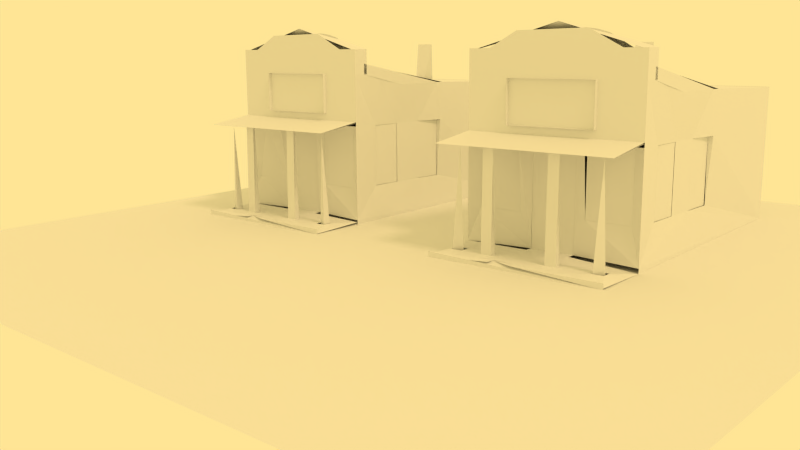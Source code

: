 # Source: wpo_low.blend  (saved by Blender 2.75.0; exported with 4.5.12 LTS)
import bpy
from mathutils import Matrix  # noqa: F401  (used for matrix-valued properties, if any)

bpy.ops.wm.read_factory_settings(use_empty=True)
scene = bpy.context.scene
scene.name = 'Scene'

# ---- collections
col_collection_1 = bpy.data.collections.new('Collection 1'); scene.collection.children.link(col_collection_1)

# ---- materials (node trees are filled in below, after node groups)
mat_material_007 = bpy.data.materials.new('Material.007')
mat_material_007.alpha_threshold = 0.0
mat_material_007.use_transparent_shadow = False
mat_material_007.roughness = 0.5

# ---- material node trees

# ---- world
world_world = bpy.data.worlds.new('World'); scene.world = world_world
world_world.color = (1.0, 0.7801, 0.3015)
world_world.use_sun_shadow = False
world_world.sun_shadow_jitter_overblur = 0.0
world_world.cycles.sampling_method = 'MANUAL'
world_world.cycles.sample_map_resolution = 256
world_world.light_settings.distance = 7.2

# ---- cameras
cam_camera = bpy.data.cameras.new('Camera')
cam_camera.clip_end = 100.0
cam_camera.lens = 35.0
cam_camera.sensor_width = 32.0
cam_camera.sensor_height = 18.0
cam_camera.ortho_scale = 7.314
cam_camera.dof.focus_distance = 0.0
cam_camera.dof.aperture_fstop = 128.0

# ---- lights
light_sun_003 = bpy.data.lights.new('Sun.003', 'SUN')
light_sun_003.transmission_factor = 0.0
light_sun_003.angle = 0.1993
light_sun_003.energy = 1.0
light_sun_003.shadow_buffer_clip_start = 0.5
light_sun_003.shadow_soft_size = 0.1
light_sun_003.shadow_cascade_max_distance = 1000.0
light_sun_003.cycles.use_multiple_importance_sampling = False
light_sun_002 = bpy.data.lights.new('Sun.002', 'SUN')
light_sun_002.transmission_factor = 0.0
light_sun_002.angle = 0.1993
light_sun_002.energy = 1.0
light_sun_002.shadow_buffer_clip_start = 0.5
light_sun_002.shadow_soft_size = 0.1
light_sun_002.shadow_cascade_max_distance = 1000.0
light_sun_002.cycles.use_multiple_importance_sampling = False
light_sun_001 = bpy.data.lights.new('Sun.001', 'SUN')
light_sun_001.transmission_factor = 0.0
light_sun_001.angle = 0.1993
light_sun_001.energy = 1.0
light_sun_001.shadow_buffer_clip_start = 0.5
light_sun_001.shadow_soft_size = 0.1
light_sun_001.shadow_cascade_max_distance = 1000.0
light_sun_001.cycles.use_multiple_importance_sampling = False
light_sun = bpy.data.lights.new('Sun', 'SUN')
light_sun.color = (0.8007, 0.5522, 0.3011)
light_sun.transmission_factor = 0.0
light_sun.angle = 0.1993
light_sun.energy = 1.0
light_sun.shadow_buffer_clip_start = 0.5
light_sun.shadow_soft_size = 0.1
light_sun.shadow_cascade_max_distance = 1000.0
light_sun.cycles.use_multiple_importance_sampling = False

# ---- meshes
me_cube_004 = bpy.data.meshes.new('Cube.004')
me_cube_004.from_pydata([(-13.78, -13.34, -2.953), (13.45, -13.72, -2.933), (-13.4, 13.89, -2.585), (13.83, 13.51, -2.565), (-9.361, 0.6273, -1.459), (-9.361, 0.6273, 0.8274), (-7.837, 0.6273, 0.8274), (-7.837, 0.6273, -1.459), (-5.55, 0.6273, -1.459), (-5.55, 0.6273, 0.8274), (-4.026, 0.6273, -1.459), (-4.026, 0.6273, 0.8274), (-3.645, 0.3946, 3.631), (-9.742, 0.3946, 3.631), (-9.742, 0.3946, 2.733), (-3.645, 0.3946, 2.733), (-9.742, 0.8683, 3.114), (-3.645, 0.8683, 3.114), (-3.645, 1.009, 3.631), (-9.742, 1.009, 3.631), (-3.645, 1.009, 2.733), (-9.742, 1.009, 2.733), (-3.645, 0.8683, 2.733), (-9.742, 0.8683, 2.733), (-3.647, 0.3946, 3.583), (-9.739, 0.3946, 3.545), (-6.513, 0.3959, 4.403), (-3.645, 1.009, 3.631), (-9.742, 1.009, 3.631), (-4.886, 1.009, 3.957), (-8.76, 1.009, 3.853), (-6.694, -1.406, -2.602), (-7.456, -1.429, -2.602), (-6.694, -1.691, -2.602), (-3.645, -1.691, -2.602), (-9.742, -1.691, -2.602), (-3.645, -1.691, -2.793), (-9.742, -1.691, -2.793), (-3.645, 0.3946, -2.602), (-7.456, 0.6657, -2.602), (-5.932, 0.6652, -2.602), (-3.645, 0.3946, 2.733), (-9.742, 0.3946, -2.602), (-7.456, 0.6744, 0.8274), (-5.932, 0.6793, 0.8274), (-5.754, 0.3946, 0.8274), (-4.026, 0.6228, -1.459), (-4.026, 0.6236, 0.8274), (-9.741, 0.3946, 0.8274), (-5.55, 0.6233, -1.459), (-5.55, 0.6273, 0.8274), (-9.361, 0.6236, -1.459), (-8.853, 0.6273, 0.8274), (-7.837, 0.625, -1.459), (-8.218, 0.3946, 2.733), (-5.169, 0.3946, 2.733), (-9.742, 0.3946, 2.733), (-5.169, 0.3946, 1.29), (-8.218, 0.3946, 1.29), (-9.742, 0.3946, 1.028), (-7.837, 0.3946, 0.8733), (-3.645, 0.3946, 1.028), (-3.645, 0.3946, 0.8737), (-7.456, 0.6793, -2.602), (-5.932, 0.6793, -2.602), (-7.456, 0.6793, 0.8274), (-5.932, 0.6793, 0.8274), (-3.645, 0.8615, 3.081), (-9.742, 0.8605, 3.077), (-3.645, 10.22, 2.182), (-9.742, 10.22, 2.187), (-9.742, 5.69, 2.291), (-3.645, 5.656, 2.275), (-3.816, 1.623, -1.459), (-3.81, 4.08, -1.459), (-3.825, 2.852, -1.459), (-3.645, 5.309, 0.8274), (-3.645, 10.22, 2.184), (-3.645, 0.3946, -2.602), (-3.645, 0.8683, 3.114), (-3.645, 2.852, 2.314), (-3.645, 5.09, 2.322), (-3.832, 2.852, 0.8274), (-3.82, 1.623, 0.8274), (-3.805, 5.309, -1.459), (-3.823, 5.309, 0.8274), (-3.818, 4.08, 0.8274), (-3.645, 0.3946, 2.733), (-3.645, 1.623, 2.733), (-3.645, 0.8683, 2.733), (-3.645, 10.22, -2.602), (-8.218, 10.22, 2.195), (-8.98, 10.22, 2.195), (-9.742, 10.22, -2.602), (-7.837, 10.22, -2.602), (-8.98, 10.22, 0.8274), (-9.361, 10.22, -0.6968), (-9.361, 10.22, -2.602), (-7.837, 10.22, -0.6968), (-9.742, 10.22, 2.195), (-3.645, 10.22, 2.195), (-3.645, 10.22, -2.602), (-8.218, 10.22, 0.8274), (-9.742, 5.92, 2.271), (-9.616, 1.623, -1.459), (-9.742, 5.309, 0.8274), (-9.742, 6.537, 0.06532), (-9.61, 4.08, -1.459), (-9.742, 0.8683, 3.114), (-9.742, 10.22, 2.184), (-9.742, 3.133, 2.642), (-9.742, 1.635, 2.689), (-9.604, 2.852, -1.459), (-9.599, 5.309, 0.8274), (-9.607, 5.309, -1.459), (-9.742, 0.3946, -2.602), (-9.742, 0.3946, 2.733), (-9.742, 0.8683, 2.733), (-9.607, 4.08, 0.8274), (-9.742, 5.309, 1.028), (-9.742, 5.309, 0.8737), (-9.742, 10.22, -2.602), (-9.605, 2.852, 0.8274), (-9.613, 1.623, 0.8274), (-9.742, 5.309, 0.4634), (-9.742, 6.537, -0.2986), (-9.599, 5.309, 0.4634), (-9.742, 5.309, 0.664), (-9.742, 5.309, 0.5097), (-8.943, 10.65, 3.815), (-9.252, 10.22, -0.6968), (-9.361, 10.22, -2.607), (-7.837, 10.22, -2.608), (-8.218, 10.22, 2.195), (-8.98, 10.22, 2.195), (-8.218, 10.22, 0.8274), (-8.98, 10.22, 0.8274), (-9.285, 10.71, -0.6968), (-7.932, 10.23, -0.6968), (-7.837, 10.71, -2.966), (-8.274, 10.48, 3.815), (-8.906, 10.25, 3.815), (-8.599, 10.46, 0.7688), (-9.361, 10.71, -2.966), (-7.837, 0.8683, 3.114), (-8.98, 0.3946, 3.631), (-4.407, 0.3946, 3.631), (-9.361, 0.8683, 3.114), (-4.026, 0.8683, 3.114), (-5.932, 0.8683, 3.114), (-4.407, 0.8683, 3.114), (-8.98, 0.8683, 3.114), (-7.456, 0.8683, 3.114), (-3.645, 0.3946, 2.733), (-5.55, 0.8683, 3.114), (-5.169, 0.8683, 3.114), (-5.526, 0.3946, 4.199), (-8.218, 0.8683, 3.114), (-3.645, 0.3946, 3.631), (-6.694, 0.8683, 3.114), (-9.742, 0.3946, 3.631), (-9.742, 0.8683, 3.114), (-7.978, 0.3946, 4.16), (-3.645, 0.8683, 3.114), (-9.742, 0.3946, 2.733), (-3.645, 1.009, 3.631), (-9.742, 1.009, 3.631), (-6.694, 1.009, 4.22), (-8.218, 1.009, 4.064), (-5.169, 1.009, 4.064), (-8.98, 1.009, 3.631), (-5.932, 1.009, 4.22), (-7.456, 1.009, 4.22), (-4.407, 1.009, 3.631), (-5.55, 1.009, 4.168), (-7.837, 1.009, 4.168), (-3.645, 1.009, 2.733), (-9.742, 1.009, 2.733), (-9.742, 0.3946, 0.8274), (-7.456, 0.3946, 0.8737), (-7.837, 0.3946, 0.8737), (-6.694, 0.3946, 0.8737), (-3.645, 0.3946, 1.028), (-9.742, 0.3946, 1.028), (-9.742, 0.3946, 0.8737), (-7.837, 0.3946, 0.8583), (-9.742, -1.375, 0.7588), (-3.645, -1.375, 0.7588), (-9.742, 0.3818, 1.011), (-3.645, 0.381, 0.9894), (-9.742, -1.372, 0.7576), (-8.218, -0.9982, 0.7103), (-5.55, -0.9404, 0.7012), (-8.218, -0.7084, 0.7312), (-3.645, -1.366, 0.7571), (-5.932, -0.8244, 0.7162), (-7.837, -0.8244, 0.7162), (-5.55, -0.7084, 0.7312), (-9.742, 0.3946, -2.602), (-7.456, 0.3946, -2.602), (-5.932, 0.3946, -2.602), (-6.694, 0.6793, -2.602), (-7.456, 0.6793, -2.602), (-5.932, 0.6793, -2.602), (-8.599, 0.3946, -2.602), (-9.742, 1.009, -2.602), (-3.645, 0.3946, -2.675), (-9.742, 0.3946, -2.793), (-6.694, -1.691, -2.602), (-7.456, -1.691, -2.602), (-5.932, -1.691, -2.602), (-7.456, -1.406, -2.602), (-5.932, -1.406, -2.602), (-5.36, -1.691, -2.602), (-9.361, -0.9739, -2.602), (-5.932, -0.6892, -2.602), (-5.932, -0.9739, -2.602), (-7.456, -0.6892, -2.602), (-4.026, -0.9739, -2.602), (-4.407, -0.9739, -2.602), (-7.456, -0.9739, -2.602), (-9.361, -0.6428, -2.602), (-5.932, -0.6428, -2.602), (-9.742, -1.691, -2.754), (-6.694, -1.406, -2.602), (-3.645, -1.691, -2.772), (-4.407, -0.6428, -2.602), (-5.932, -0.3581, -2.602), (-8.98, -0.9739, -2.602), (-7.456, -0.3581, -2.602), (-4.026, -0.6428, -2.602), (-8.98, -0.6428, -2.602), (-7.456, -0.6428, -2.602), (-3.645, 0.3946, -2.602), (-9.742, 0.3946, -2.602), (-8.218, 0.3946, -2.602), (-5.169, 0.3946, -2.602), (-8.98, 0.3946, -2.602), (-7.456, 0.3946, -2.602), (-5.932, 0.3946, -2.602), (-4.407, 0.3946, -2.602), (-6.694, 0.6793, -2.602), (-7.456, 0.6793, -2.602), (-5.932, 0.6793, -2.602), (-5.55, 0.3946, -2.602), (-9.742, 10.22, -2.983), (-3.645, 10.22, -2.983), (-4.026, 0.3946, -2.602), (-9.361, 0.3946, -2.602), (-7.837, 0.3946, -2.602), (-3.645, 0.3946, -2.983), (-9.742, 10.22, -2.602), (-3.645, 10.22, -2.602), (-3.645, 0.3946, -2.793), (-9.742, 0.3946, -2.813), (-7.837, -0.9404, 0.7012), (-8.218, -0.9404, 0.7012), (-5.55, -0.9404, 0.7012), (-5.932, -0.9404, 0.7012), (-8.027, -0.7084, 0.7312), (-5.741, -0.7084, 0.7312), (-7.837, -0.9945, -2.653), (-8.218, -0.9945, -2.653), (-5.55, -0.9945, -2.653), (-5.932, -0.9945, -2.653), (-7.837, -0.7625, -2.623), (-5.55, -0.7697, -3.106), (-5.932, -0.7625, -2.623), (-7.837, -0.9945, -2.653), (-8.218, -0.9945, -2.653), (-5.55, -0.9945, -2.653), (-5.932, -0.9945, -2.653), (-7.837, -0.7625, -2.623), (-5.932, -0.7625, -2.623), (-7.837, -1.003, -3.105), (-8.218, -1.003, -3.105), (-5.55, -1.003, -3.105), (-5.932, -1.003, -3.105), (-7.837, -0.7695, -3.106), (-8.218, -0.7698, -3.106), (-5.932, -0.7695, -3.106), (-7.837, -1.003, -3.105), (-8.218, -1.003, -3.105), (-5.55, -1.003, -3.105), (-5.932, -1.003, -3.105), (-7.837, -0.7695, -3.106), (-5.932, -0.7695, -3.106), (-4.026, -0.9739, -3.057), (-8.98, -0.9739, -3.057), (-4.026, -0.6428, -3.057), (-8.98, -0.6428, -3.057), (-9.17, -0.8083, 0.6816), (-4.217, -0.8083, 0.6816), (-9.361, -0.79, -3.057), (-4.407, -0.79, -3.057), (-9.599, 5.309, -1.459), (-9.599, 5.309, 0.8274), (-9.599, 4.08, -1.459), (-9.599, 4.08, 0.8274), (-9.598, 2.852, -1.459), (-9.598, 1.623, -1.459), (-9.598, 2.852, 0.8274), (-9.598, 1.623, 0.8274), (-3.823, 5.309, 0.8274), (-3.823, 5.309, -1.459), (-3.823, 4.08, -1.459), (-3.823, 4.08, 0.8274), (-3.84, 2.852, 0.8274), (-3.84, 2.852, -1.459), (-3.84, 1.623, -1.459), (-3.84, 1.623, 0.8274), (-8.218, 0.3946, 2.733), (-5.169, 0.3946, 2.733), (-8.218, 0.3946, 1.29), (-5.169, 0.3946, 1.29), (-8.224, 0.3903, 2.736), (-5.164, 0.3909, 2.74), (-5.164, 0.3909, 1.283), (-8.224, 0.3903, 1.287), (-8.218, 0.3946, 2.733), (-5.169, 0.3946, 2.733), (-8.218, 0.3946, 1.29), (-5.169, 0.3946, 1.29), (-6.694, 0.3946, 2.912), (-8.422, 0.3946, 1.492), (-4.966, 0.3946, 1.492), (-8.422, 0.3946, 2.439), (-4.966, 0.3946, 2.439), (-8.422, 0.3946, 2.912), (-4.966, 0.3946, 2.912), (-5.83, 0.3946, 2.912), (-7.558, 0.3946, 2.912), (-5.398, 0.3946, 2.912), (-7.99, 0.3946, 2.912), (-6.694, 0.3946, 1.121), (-8.422, 0.3946, 1.121), (-4.966, 0.3946, 1.121), (-7.558, 0.3946, 1.121), (-5.83, 0.3946, 1.121), (-5.398, 0.3946, 1.121), (-7.99, 0.3946, 1.121), (-8.218, 0.2595, 2.733), (-5.169, 0.2595, 2.733), (-8.218, 0.2595, 1.29), (-5.169, 0.2595, 1.29), (1.948, 0.4696, -1.45), (1.948, 0.4696, 0.836), (3.472, 0.4696, 0.836), (3.472, 0.4696, -1.45), (5.758, 0.4696, -1.45), (5.758, 0.4696, 0.836), (7.282, 0.4696, -1.45), (7.282, 0.4696, 0.836), (7.663, 0.2369, 3.64), (1.567, 0.2369, 3.64), (1.567, 0.2369, 2.741), (7.663, 0.2369, 2.741), (1.567, 0.7106, 3.122), (7.663, 0.7106, 3.122), (7.663, 0.8511, 3.64), (1.567, 0.8511, 3.64), (7.663, 0.8511, 2.741), (1.567, 0.8511, 2.741), (7.663, 0.7106, 2.741), (1.567, 0.7106, 2.741), (7.662, 0.2369, 3.592), (1.569, 0.2369, 3.553), (4.795, 0.2382, 4.412), (7.663, 0.8511, 3.64), (1.567, 0.8511, 3.64), (6.422, 0.8511, 3.966), (2.549, 0.8511, 3.861), (4.615, -1.564, -2.593), (3.853, -1.587, -2.593), (4.615, -1.848, -2.593), (7.663, -1.848, -2.593), (1.567, -1.848, -2.593), (7.663, -1.848, -2.784), (1.567, -1.848, -2.784), (7.663, 0.2369, -2.593), (7.663, 0.2369, 2.741), (3.853, 0.5106, -2.593), (1.567, 0.2369, -2.593), (5.377, 0.5102, -2.593), (3.853, 0.5216, 0.836), (5.377, 0.5216, 0.836), (7.282, 0.4651, -1.45), (7.282, 0.4659, 0.836), (1.948, 0.4623, -1.45), (1.568, 0.2369, 0.836), (5.758, 0.4656, -1.45), (5.663, 0.4628, 0.836), (1.948, 0.4696, 0.836), (3.472, 0.4651, -1.45), (3.472, 0.4696, 0.836), (3.091, 0.2369, 2.741), (6.139, 0.2369, 2.741), (1.567, 0.2369, 2.741), (3.091, 0.2369, 1.299), (6.139, 0.2369, 1.299), (1.567, 0.2369, 1.036), (3.479, 0.2369, 0.8817), (7.663, 0.2369, 1.036), (7.663, 0.2369, 0.8823), (5.377, 0.5216, -2.593), (3.853, 0.5216, 0.836), (3.853, 0.5216, -2.593), (5.377, 0.5216, 0.836), (1.567, 0.7106, 3.122), (7.663, 0.7038, 3.09), (7.663, 10.06, 2.191), (1.567, 10.06, 2.196), (1.567, 4.678, 2.371), (7.663, 5.567, 2.281), (7.663, 4.932, 2.33), (7.499, 3.922, -1.45), (7.478, 2.694, -1.45), (7.663, 5.151, 0.836), (7.663, 10.06, 2.192), (7.663, 0.2369, -2.593), (7.663, 0.7106, 3.122), (7.663, 2.694, 2.323), (7.479, 2.694, 0.836), (7.49, 1.465, 0.836), (7.512, 5.151, -1.45), (7.485, 5.151, 0.836), (7.497, 3.922, 0.836), (7.488, 1.465, -1.45), (7.663, 0.2368, 2.741), (7.663, 1.465, 2.741), (7.663, 0.7106, 2.741), (7.663, 10.06, -2.593), (3.091, 10.06, 2.203), (2.329, 10.06, 2.203), (3.472, 10.06, -0.6882), (1.567, 10.06, -2.593), (3.472, 10.06, -2.593), (7.663, 10.06, -2.593), (2.329, 10.06, 0.836), (1.948, 10.06, -0.6882), (1.948, 10.06, -2.593), (1.567, 10.06, 2.203), (7.663, 10.06, 2.203), (3.091, 10.06, 0.836), (1.567, 5.762, 2.279), (1.567, 5.151, 0.836), (1.567, 6.379, 0.07389), (1.698, 3.922, -1.45), (1.567, 10.06, -2.593), (1.567, 0.7106, 3.122), (1.567, 10.06, 2.192), (1.567, 2.975, 2.65), (1.567, 1.477, 2.698), (1.704, 2.694, -1.45), (1.696, 1.465, -1.45), (1.709, 5.151, 0.836), (1.702, 5.151, -1.45), (1.567, 0.2369, -2.593), (1.567, 0.2369, 2.741), (1.567, 0.7106, 2.741), (1.706, 3.922, 0.836), (1.567, 5.151, 1.036), (1.567, 5.151, 0.8823), (1.703, 2.694, 0.836), (1.695, 1.465, 0.836), (1.567, 5.151, 0.472), (1.567, 6.379, -0.2901), (1.709, 5.151, 0.472), (1.567, 5.151, 0.6725), (1.567, 5.151, 0.5183), (2.366, 10.49, 3.824), (2.056, 10.06, -0.6882), (1.948, 10.06, -2.598), (3.472, 10.06, -2.599), (3.091, 10.06, 2.203), (2.329, 10.06, 2.203), (3.091, 10.06, 0.836), (2.329, 10.06, 0.836), (2.024, 10.55, -0.6882), (3.377, 10.07, -0.6882), (3.472, 10.55, -2.957), (3.035, 10.32, 3.824), (2.403, 10.09, 3.824), (2.71, 10.31, 0.7774), (1.948, 10.55, -2.957), (3.472, 0.7106, 3.122), (2.329, 0.2369, 3.64), (6.901, 0.2369, 3.64), (1.948, 0.7106, 3.122), (7.282, 0.7106, 3.122), (5.377, 0.7106, 3.122), (6.901, 0.7106, 3.122), (2.329, 0.7106, 3.122), (3.853, 0.7106, 3.122), (7.663, 0.2369, 2.741), (5.758, 0.7106, 3.122), (6.139, 0.7106, 3.122), (5.782, 0.2369, 4.208), (3.091, 0.7106, 3.122), (7.663, 0.2369, 3.64), (4.615, 0.7106, 3.122), (1.567, 0.2369, 3.64), (1.567, 0.7106, 3.122), (3.33, 0.2369, 4.169), (7.663, 0.7106, 3.122), (1.567, 0.2369, 2.741), (7.663, 0.8511, 3.64), (1.567, 0.8511, 3.64), (4.615, 0.8511, 4.228), (3.091, 0.8511, 4.073), (6.139, 0.8511, 4.073), (2.329, 0.8511, 3.64), (5.377, 0.8511, 4.228), (3.853, 0.8511, 4.228), (6.901, 0.8511, 3.64), (5.758, 0.8511, 4.177), (3.472, 0.8511, 4.177), (7.663, 0.8511, 2.741), (1.567, 0.8511, 2.741), (1.567, 0.2369, 0.836), (3.853, 0.2369, 0.8823), (3.472, 0.2369, 0.8823), (4.615, 0.2369, 0.8823), (7.663, 0.2369, 1.036), (1.567, 0.2369, 1.036), (1.567, 0.2369, 0.8823), (3.472, 0.2369, 0.8668), (1.567, -1.533, 0.7674), (7.663, -1.533, 0.7674), (1.567, 0.2241, 1.02), (7.663, 0.2233, 0.9979), (1.567, -1.529, 0.7662), (3.091, -1.156, 0.7189), (5.758, -1.098, 0.7098), (5.377, -1.098, 0.7098), (3.091, -0.8661, 0.7397), (7.663, -1.524, 0.7657), (5.377, -0.8661, 0.7397), (3.472, -0.9821, 0.7248), (5.758, -0.8661, 0.7397), (1.567, 0.2369, -2.593), (3.853, 0.2369, -2.593), (5.377, 0.2369, -2.593), (4.615, 0.5216, -2.593), (3.853, 0.5216, -2.593), (5.377, 0.5216, -2.593), (2.71, 0.2369, -2.593), (1.567, 0.8511, -2.593), (7.663, 0.2369, -2.748), (1.567, 0.2369, -2.784), (4.615, -1.848, -2.593), (3.853, -1.848, -2.593), (5.377, -1.848, -2.593), (3.853, -1.564, -2.593), (5.377, -1.564, -2.593), (5.949, -1.848, -2.593), (1.948, -1.132, -2.593), (5.377, -0.8469, -2.593), (5.377, -1.132, -2.593), (3.853, -0.8469, -2.593), (7.282, -1.132, -2.593), (6.901, -1.132, -2.593), (3.853, -1.132, -2.593), (1.948, -0.8005, -2.593), (5.377, -0.8005, -2.593), (1.567, -1.848, -2.752), (4.615, -1.564, -2.593), (7.663, -1.848, -2.734), (6.901, -0.8005, -2.593), (5.377, -0.5158, -2.593), (2.329, -1.132, -2.593), (3.853, -0.5158, -2.593), (7.282, -0.8005, -2.593), (2.329, -0.8005, -2.593), (3.853, -0.8005, -2.593), (7.663, 0.2369, -2.593), (1.567, 0.2369, -2.593), (3.091, 0.2369, -2.593), (6.139, 0.2369, -2.593), (2.329, 0.2369, -2.593), (3.853, 0.2369, -2.593), (5.377, 0.2369, -2.593), (6.901, 0.2369, -2.593), (4.615, 0.5216, -2.593), (3.853, 0.5216, -2.593), (5.377, 0.5216, -2.593), (5.758, 0.2369, -2.593), (7.663, 10.06, -2.974), (7.282, 0.2369, -2.593), (1.567, 10.06, -2.974), (1.948, 0.2369, -2.593), (3.472, 0.2369, -2.593), (7.663, 0.2369, -2.974), (1.567, 10.06, -2.593), (7.663, 10.06, -2.593), (1.567, 0.2369, -2.788), (7.663, 0.2369, -2.784), (3.472, -1.098, 0.7098), (3.091, -1.098, 0.7098), (5.758, -1.098, 0.7098), (5.377, -1.098, 0.7098), (3.281, -0.8661, 0.7397), (5.568, -0.8661, 0.7397), (3.472, -1.152, -2.645), (3.091, -1.152, -2.645), (5.758, -1.152, -2.645), (5.377, -1.152, -2.645), (3.472, -0.9202, -2.615), (5.758, -0.9274, -3.097), (5.377, -0.9202, -2.615), (3.472, -1.152, -2.645), (3.091, -1.152, -2.645), (5.758, -1.152, -2.645), (5.377, -1.152, -2.645), (3.472, -0.9202, -2.615), (5.377, -0.9202, -2.615), (3.472, -1.161, -3.096), (3.091, -1.161, -3.096), (5.758, -1.161, -3.096), (5.377, -1.161, -3.096), (3.472, -0.9272, -3.097), (3.091, -0.9275, -3.097), (5.377, -0.9272, -3.097), (3.472, -1.161, -3.096), (3.091, -1.161, -3.096), (5.758, -1.161, -3.096), (5.377, -1.161, -3.096), (3.472, -0.9272, -3.097), (5.377, -0.9272, -3.097), (7.282, -0.9844, -3.048), (2.329, -0.9844, -3.048), (2.138, -0.9661, 0.6902), (7.092, -0.9661, 0.6902), (1.948, -1.132, -3.048), (6.901, -1.132, -3.048), (1.948, -0.8005, -3.048), (6.901, -0.8005, -3.048), (1.709, 5.151, 0.836), (1.709, 5.151, -1.45), (1.709, 3.922, -1.45), (1.709, 3.922, 0.836), (1.711, 2.694, -1.45), (1.711, 2.694, 0.836), (1.711, 1.465, -1.45), (1.711, 1.465, 0.836), (7.485, 5.151, 0.836), (7.485, 5.151, -1.45), (7.485, 3.922, 0.836), (7.485, 3.922, -1.45), (7.468, 2.694, 0.836), (7.468, 2.694, -1.45), (7.468, 1.465, -1.45), (7.468, 1.465, 0.836), (3.091, 0.2369, 2.741), (6.139, 0.2369, 2.741), (3.091, 0.2369, 1.299), (6.139, 0.2369, 1.299), (3.085, 0.2334, 2.746), (3.085, 0.2329, 1.294), (6.145, 0.2323, 2.747), (6.145, 0.2329, 1.294), (6.139, 0.2369, 2.741), (3.091, 0.2369, 2.741), (3.091, 0.2369, 1.299), (6.139, 0.2369, 1.299), (4.615, 0.2369, 2.92), (2.887, 0.2369, 1.501), (6.343, 0.2369, 1.501), (2.887, 0.2369, 2.447), (6.343, 0.2369, 2.447), (2.887, 0.2369, 2.92), (6.343, 0.2369, 2.92), (5.479, 0.2369, 2.92), (3.751, 0.2369, 2.92), (5.911, 0.2369, 2.92), (3.319, 0.2369, 2.92), (4.615, 0.2369, 1.129), (2.887, 0.2369, 1.129), (6.343, 0.2369, 1.129), (3.751, 0.2369, 1.129), (5.479, 0.2369, 1.129), (5.911, 0.2369, 1.129), (3.319, 0.2369, 1.129), (3.091, 0.1018, 2.741), (6.139, 0.1018, 2.741), (3.091, 0.1018, 1.299), (6.139, 0.1018, 1.299)], [(23, 16), (22, 17), (20, 21), (27, 28), (92, 91), (106, 125), (144, 152), (147, 151), (148, 150), (154, 149), (149, 159), (150, 155), (147, 161), (144, 157), (154, 155), (148, 163), (151, 157), (152, 159), (184, 183), (180, 185), (181, 179), (179, 180), (205, 198), (242, 238), (239, 243), (248, 234), (235, 237), (249, 235), (244, 239), (240, 236), (247, 240), (241, 242), (243, 241), (244, 236), (247, 233), (248, 237), (249, 238), (316, 317), (316, 315), (317, 318), (326, 324), (327, 325), (335, 324), (336, 325), (328, 326), (329, 327), (330, 323), (333, 328), (332, 330), (323, 331), (329, 332), (331, 333), (340, 335), (338, 334), (334, 337), (339, 338), (336, 339), (337, 340), (364, 357), (363, 358), (361, 362), (368, 369), (433, 432), (446, 466), (485, 493), (488, 492), (489, 491), (495, 490), (490, 500), (491, 496), (488, 502), (485, 498), (495, 496), (489, 504), (492, 498), (493, 500), (525, 524), (521, 526), (522, 520), (520, 521), (547, 540), (584, 580), (581, 585), (590, 576), (577, 579), (591, 577), (586, 581), (582, 578), (588, 582), (583, 584), (585, 583), (586, 578), (588, 575), (590, 579), (591, 580), (657, 658), (660, 658), (659, 660), (659, 657), (668, 666), (669, 667), (677, 666), (678, 667), (670, 668), (671, 669), (672, 665), (675, 670), (674, 672), (665, 673), (671, 674), (673, 675), (682, 677), (680, 676), (676, 679), (681, 680), (678, 681), (679, 682), (315, 318)], [(20, 18, 12, 15), (6, 5, 4), (11, 9, 8), (14, 13, 19, 21), (36, 32, 35, 37), (29, 30, 26), (33, 31, 32), (38, 46, 49, 40), (33, 32, 36), (34, 33, 36), (51, 48, 42), (58, 54, 56, 59), (45, 50, 47), (39, 53, 51, 42), (61, 41, 55, 57), (38, 62, 47, 46), (45, 44, 40), (39, 43, 60, 53), (60, 52, 53), (69, 70, 71, 72), (57, 58, 61), (62, 60, 43), (64, 66, 63), (66, 65, 63), (82, 80, 88, 83), (71, 68, 72), (73, 83, 87, 78), (74, 86, 82, 75), (90, 76, 84), (90, 84, 74, 78), (81, 80, 82), (75, 73, 78), (74, 75, 78), (80, 81, 79, 89), (77, 76, 90), (77, 81, 76), (76, 81, 86), (76, 85, 84), (106, 114, 105, 103), (88, 87, 83), (101, 98, 100), (101, 94, 98), (98, 96, 95), (121, 103, 109), (105, 113, 118), (122, 111, 118), (106, 103, 121), (115, 107, 114, 121), (108, 110, 111, 117), (112, 107, 115), (104, 112, 115), (122, 118, 107), (116, 111, 123), (118, 110, 103), (118, 103, 119), (115, 116, 123, 104), (105, 113, 126, 124), (118, 120, 105), (118, 119, 120), (120, 128, 127), (133, 135, 136, 134), (105, 124, 128), (131, 130, 137, 143), (138, 137, 129, 140), (132, 139, 138), (139, 143, 137), (130, 138, 140, 141), (137, 130, 141, 129), (139, 132, 131, 143), (153, 146, 156, 164), (176, 177, 166, 165), (164, 162, 145), (164, 156, 162), (158, 146, 153), (145, 160, 164), (173, 170, 168, 175, 172, 167, 171, 174, 169), (208, 210, 212, 224), (185, 184, 178), (182, 186, 187), (182, 183, 186), (192, 197, 194), (196, 195, 191), (192, 194, 191), (188, 191, 190), (188, 189, 193), (189, 197, 195), (217, 211, 224), (216, 215, 212), (226, 216, 210, 213), (220, 228, 223, 209), (220, 209, 211), (201, 202, 229, 224), (219, 226, 213), (230, 218, 225), (229, 217, 224), (222, 227, 215), (222, 216, 226), (232, 220, 217), (206, 226, 230), (206, 230, 225), (206, 200, 222, 226), (198, 223, 221), (200, 203, 227), (207, 225, 223), (203, 201, 224, 227), (204, 221, 231), (199, 204, 228, 232), (199, 232, 229), (252, 246, 245, 251), (246, 252, 253, 250), (252, 233, 253), (234, 251, 254), (281, 268, 272, 285), (245, 254, 251), (259, 265, 279), (260, 266, 267), (273, 271, 284, 286), (264, 258, 260, 267), (260, 257, 263, 266), (262, 256, 259, 279), (259, 255, 261, 265), (263, 257, 258, 264), (261, 255, 256, 262), (275, 279, 278, 274), (273, 286, 280), (265, 278, 285), (263, 276, 283), (269, 282, 275), (280, 266, 276, 277), (284, 271, 270, 283), (280, 286, 284), (274, 281, 285), (277, 284, 283), (275, 282, 281), (269, 268, 281, 282), (297, 298, 296, 295), (265, 278, 279), (263, 276, 266), (300, 302, 301, 299), (308, 307, 310, 309), (304, 306, 305), (314, 312, 311, 313), (322, 320, 342, 344), (321, 322, 344, 343), (319, 321, 343, 341), (342, 320, 319, 341), (361, 359, 353, 356), (347, 346, 348), (348, 346, 345), (352, 350, 349), (355, 354, 360, 362), (377, 373, 376, 378), (370, 371, 367), (374, 372, 373), (379, 386, 390, 383), (374, 373, 377), (375, 374, 377), (388, 389, 382), (398, 395, 397, 400), (381, 393, 388, 382), (402, 380, 396, 399), (391, 384, 385), (401, 389, 392, 394), (391, 385, 383), (379, 387, 386), (401, 394, 393), (381, 401, 393), (402, 399, 398, 400), (410, 411, 412, 413), (403, 401, 391), (404, 407, 406), (407, 405, 406), (422, 421, 429, 423), (409, 412, 408), (423, 428, 419), (431, 424, 415, 419), (431, 417, 424), (426, 421, 422), (416, 427, 419), (415, 416, 419), (421, 414, 420, 430), (415, 422, 416), (418, 417, 431), (418, 414, 417), (417, 425, 424), (439, 440, 435, 441), (429, 428, 423), (437, 434, 442), (446, 456, 445, 444), (434, 439, 438), (445, 455, 460), (463, 452, 451), (448, 444, 450), (457, 453, 447, 448), (447, 456, 448), (460, 451, 444, 461), (454, 453, 457), (463, 460, 447), (458, 452, 464), (449, 451, 452, 459), (463, 451, 460), (445, 455, 467, 465), (457, 464, 454), (460, 462, 445), (460, 461, 462), (462, 469, 468), (474, 476, 477, 475), (445, 465, 469), (472, 471, 478, 484), (479, 478, 470, 481), (473, 480, 479), (480, 484, 478), (471, 479, 481, 482), (478, 471, 482, 470), (480, 473, 472, 484), (494, 487, 497, 505), (517, 518, 507, 506), (505, 503, 486), (505, 497, 503), (499, 487, 494), (486, 501, 505), (514, 511, 509, 516, 513, 508, 512, 515, 510), (534, 533, 536, 532), (526, 525, 519), (523, 527, 528), (523, 524, 527), (533, 539, 536), (2, 0, 1, 3), (538, 537, 532), (550, 552, 554, 566), (529, 532, 531), (529, 530, 535), (530, 539, 537), (559, 553, 566), (558, 557, 554), (568, 558, 552, 555), (562, 570, 565, 551), (562, 551, 553), (543, 544, 571, 566), (561, 568, 555), (572, 560, 567), (571, 559, 566), (564, 569, 557), (564, 558, 568), (574, 562, 559), (548, 568, 572), (548, 572, 567), (548, 542, 564, 568), (540, 565, 563), (542, 545, 569), (549, 548, 565), (545, 543, 566, 569), (546, 563, 573), (541, 546, 570, 574), (541, 574, 571), (594, 587, 589, 593), (623, 610, 614, 627), (587, 592, 589), (594, 575, 596), (576, 593, 595), (594, 596, 587), (596, 595, 592), (595, 593, 589), (601, 607, 621), (602, 608, 609), (615, 613, 626, 628), (606, 600, 602, 609), (602, 599, 605, 608), (604, 598, 601, 621), (601, 597, 603, 607), (605, 599, 600, 606), (603, 597, 598, 604), (617, 621, 620, 616), (615, 628, 622), (607, 620, 627), (605, 618, 625), (611, 624, 617), (622, 608, 618, 619), (626, 613, 612, 625), (622, 628, 626), (616, 623, 627), (619, 626, 625), (617, 624, 623), (611, 610, 623, 624), (639, 640, 637, 638), (607, 620, 621), (605, 618, 608), (643, 644, 642, 641), (646, 645, 647, 648), (650, 649, 652, 651), (656, 654, 653, 655), (664, 661, 684, 686), (663, 664, 686, 685), (662, 663, 685, 683), (661, 662, 683), (7, 6, 4), (10, 11, 8), (30, 28, 25), (24, 29, 26), (26, 30, 25), (27, 29, 24), (49, 45, 40), (45, 43, 44), (48, 51, 52), (60, 48, 52), (45, 49, 50), (61, 58, 59), (45, 62, 43), (47, 62, 45), (67, 72, 68), (86, 81, 82), (76, 86, 85), (99, 96, 93), (96, 97, 93), (102, 98, 95), (95, 96, 99), (100, 98, 102), (100, 102, 91), (92, 95, 99), (114, 106, 121), (112, 122, 107), (122, 123, 111), (118, 111, 110), (105, 114, 113), (105, 120, 103), (120, 119, 103), (119, 120, 127), (120, 105, 128), (137, 138, 139), (140, 129, 142), (141, 140, 142), (129, 141, 142), (191, 194, 190), (195, 192, 191), (191, 188, 193), (193, 189, 196), (196, 189, 195), (197, 189, 194), (218, 219, 225), (210, 216, 212), (228, 214, 223), (215, 224, 212), (217, 220, 211), (225, 219, 213), (221, 223, 214), (216, 222, 215), (227, 224, 215), (229, 232, 217), (232, 228, 220), (198, 207, 223), (204, 198, 221), (222, 200, 227), (207, 206, 225), (228, 204, 231), (202, 199, 229), (250, 254, 245), (246, 250, 245), (250, 253, 254), (267, 273, 280), (272, 265, 285), (270, 263, 283), (262, 269, 275), (277, 280, 284), (278, 274, 285), (276, 277, 283), (274, 275, 281), (267, 266, 280), (275, 262, 279), (289, 294, 292), (290, 293, 291), (288, 290, 291), (287, 289, 292), (293, 288, 291), (294, 287, 292), (304, 303, 306), (351, 352, 349), (371, 369, 366), (365, 370, 367), (367, 371, 366), (368, 370, 365), (401, 381, 384), (390, 391, 383), (391, 401, 384), (379, 403, 387), (389, 388, 392), (387, 403, 391), (409, 413, 412), (426, 414, 421), (427, 423, 419), (415, 426, 422), (417, 414, 426), (417, 426, 425), (443, 434, 438), (438, 439, 441), (442, 434, 443), (437, 436, 434), (442, 443, 432), (433, 438, 441), (456, 446, 448), (453, 463, 447), (448, 446, 444), (463, 464, 452), (445, 456, 455), (457, 458, 464), (445, 462, 444), (462, 461, 444), (461, 462, 468), (462, 445, 469), (478, 479, 480), (481, 470, 483), (482, 481, 483), (470, 482, 483), (532, 536, 531), (537, 534, 532), (532, 529, 535), (535, 530, 538), (538, 530, 537), (539, 530, 536), (560, 561, 567), (552, 558, 554), (548, 567, 565), (570, 556, 565), (557, 566, 554), (559, 562, 553), (567, 561, 555), (563, 565, 556), (558, 564, 557), (569, 566, 557), (571, 574, 559), (574, 570, 562), (540, 549, 565), (546, 540, 563), (564, 542, 569), (570, 546, 573), (544, 541, 571), (589, 592, 595), (587, 596, 592), (609, 615, 622), (614, 607, 627), (612, 605, 625), (604, 611, 617), (619, 622, 626), (620, 616, 627), (618, 619, 625), (616, 617, 623), (609, 608, 622), (617, 604, 621), (629, 636, 632), (630, 635, 631), (636, 634, 632), (635, 633, 631), (633, 630, 631), (634, 629, 632), (684, 661, 683)])
_uv = me_cube_004.uv_layers.new(name='UVMap')
_uv.uv.foreach_set('vector', [0.8963, 0.06386, 0.8963, 0.04424, 0.8875, 0.04424, 0.8875, 0.06386, 0.8855, 0.4551, 0.8767, 0.4551, 0.8767, 0.4747, 0.626, 0.8855, 0.626, 0.8767, 0.6064, 0.8767, 0.1307, 0.8909, 0.1504, 0.8909, 0.1504, 0.8821, 0.1307, 0.8821, 0.8855, 0.9936, 0.8855, 0.9902, 0.8659, 0.9902, 0.8659, 0.9936, 0.4118, 0.8963, 0.4314, 0.8963, 0.4201, 0.8875, 0.999, 0.2605, 0.9956, 0.2605, 0.9959, 0.2801, 0.8206, 0.5415, 0.801, 0.5415, 0.801, 0.5612, 0.8206, 0.5612, 0.9956, 0.2388, 0.9956, 0.2585, 0.999, 0.2486, 0.9956, 0.2172, 0.9956, 0.2368, 0.999, 0.2172, 0.4432, 0.8963, 0.4531, 0.8875, 0.4334, 0.8875, 0.8098, 0.06587, 0.7902, 0.06587, 0.7902, 0.08549, 0.8098, 0.08549, 0.7558, 0.9936, 0.7558, 0.9902, 0.7361, 0.9902, 0.1504, 0.7686, 0.1307, 0.7686, 0.1307, 0.7882, 0.1504, 0.7882, 0.7558, 0.1524, 0.7361, 0.1524, 0.7361, 0.172, 0.7558, 0.172, 0.3253, 0.9017, 0.3666, 0.9017, 0.3666, 0.8929, 0.3253, 0.8929, 0.9936, 0.9524, 0.9902, 0.9524, 0.9904, 0.972, 0.001001, 0.9071, 0.02062, 0.9071, 0.02062, 0.8983, 0.001001, 0.8983, 0.3449, 0.9936, 0.3449, 0.9902, 0.3253, 0.9902, 0.6476, 0.7469, 0.628, 0.7469, 0.628, 0.7666, 0.6476, 0.7666, 0.9902, 0.6496, 0.9902, 0.6693, 0.9936, 0.6595, 0.172, 0.9902, 0.1307, 0.9902, 0.1307, 0.9936, 0.05405, 0.7469, 0.04424, 0.7666, 0.06386, 0.7666, 0.1091, 0.7469, 0.1091, 0.7666, 0.1287, 0.7469, 0.626, 0.9287, 0.626, 0.9199, 0.6064, 0.9199, 0.6064, 0.9287, 0.9037, 0.6713, 0.9037, 0.6909, 0.9125, 0.6909, 0.9287, 0.8206, 0.9287, 0.801, 0.9199, 0.801, 0.9199, 0.8206, 0.799, 0.628, 0.7794, 0.628, 0.7794, 0.6476, 0.799, 0.6476, 0.5514, 0.7794, 0.5415, 0.799, 0.5612, 0.799, 0.9395, 0.5632, 0.9307, 0.5632, 0.9307, 0.5828, 0.9395, 0.5828, 0.172, 0.9811, 0.1524, 0.9794, 0.1524, 0.9828, 0.9307, 0.001001, 0.9307, 0.02062, 0.9395, 0.02062, 0.1936, 0.9253, 0.174, 0.9253, 0.1838, 0.9341, 0.5179, 0.8098, 0.5179, 0.801, 0.4767, 0.801, 0.4767, 0.8098, 0.9794, 0.2821, 0.9794, 0.3017, 0.9828, 0.2821, 0.9415, 0.8442, 0.9415, 0.8639, 0.9504, 0.8541, 0.06386, 0.9774, 0.04424, 0.974, 0.04424, 0.9774, 0.9774, 0.1524, 0.974, 0.1524, 0.9743, 0.172, 0.8531, 0.08549, 0.8531, 0.06587, 0.8334, 0.06587, 0.8334, 0.08549, 0.7558, 0.9612, 0.7558, 0.9524, 0.7361, 0.9612, 0.801, 0.7361, 0.801, 0.7558, 0.8206, 0.7558, 0.8162, 0.08749, 0.8064, 0.1071, 0.826, 0.1071, 0.3469, 0.8064, 0.3469, 0.826, 0.3666, 0.826, 0.8639, 0.9774, 0.8639, 0.974, 0.8442, 0.9757, 0.9828, 0.4334, 0.9794, 0.4334, 0.9796, 0.4531, 0.9828, 0.4551, 0.9794, 0.4551, 0.9811, 0.4747, 0.06386, 0.8334, 0.04424, 0.8334, 0.05405, 0.8531, 0.3666, 0.9341, 0.3666, 0.9253, 0.3469, 0.9253, 0.3469, 0.9341, 0.8531, 0.6693, 0.8531, 0.628, 0.8442, 0.628, 0.8442, 0.6693, 0.9307, 0.3469, 0.9307, 0.3666, 0.9395, 0.3568, 0.3017, 0.9253, 0.2821, 0.9253, 0.3017, 0.9341, 0.8334, 0.6713, 0.8334, 0.6909, 0.8531, 0.6909, 0.04224, 0.9341, 0.04224, 0.9253, 0.02262, 0.9253, 0.9071, 0.9287, 0.9071, 0.9199, 0.8875, 0.9199, 0.1504, 0.9828, 0.1307, 0.9794, 0.1307, 0.9828, 0.9179, 0.4747, 0.9179, 0.4432, 0.9091, 0.4334, 0.9091, 0.4747, 0.7774, 0.174, 0.774, 0.174, 0.774, 0.1828, 0.7774, 0.1828, 0.9936, 0.04424, 0.9902, 0.06386, 0.9936, 0.06386, 0.5612, 0.9882, 0.5415, 0.9848, 0.5415, 0.9882, 0.7578, 0.174, 0.7578, 0.1828, 0.7612, 0.1828, 0.1936, 0.9125, 0.1936, 0.9037, 0.174, 0.9037, 0.174, 0.9125, 0.7686, 0.174, 0.7686, 0.1828, 0.772, 0.1828, 0.1307, 0.9125, 0.1504, 0.9125, 0.1504, 0.9037, 0.1307, 0.9037, 0.4314, 0.7125, 0.4314, 0.6929, 0.3469, 0.6929, 0.3469, 0.7125, 0.1287, 0.9125, 0.1287, 0.9037, 0.1091, 0.9124, 0.9071, 0.05405, 0.8983, 0.04424, 0.8983, 0.06386, 0.5179, 0.7125, 0.5179, 0.6929, 0.4334, 0.6929, 0.4334, 0.7125, 0.7017, 0.5199, 0.6929, 0.5199, 0.6929, 0.6044, 0.7017, 0.6044, 0.02262, 0.8929, 0.02262, 0.9017, 0.04224, 0.9017, 0.04224, 0.8929, 0.2585, 0.8605, 0.2388, 0.8605, 0.2388, 0.8801, 0.2585, 0.8801, 0.7125, 0.3449, 0.7125, 0.174, 0.6929, 0.174, 0.6929, 0.3449, 0.3233, 0.8801, 0.3037, 0.8605, 0.3037, 0.8801, 0.6929, 0.7243, 0.7341, 0.7341, 0.7341, 0.7145, 0.9017, 0.6496, 0.8929, 0.6496, 0.8973, 0.6693, 0.8206, 0.8963, 0.8206, 0.8875, 0.801, 0.8919, 0.6064, 0.7233, 0.6064, 0.7145, 0.6686, 0.716, 0.6835, 0.7167, 0.6909, 0.7175, 0.6909, 0.7189, 0.6909, 0.7204, 0.6835, 0.7211, 0.6686, 0.7219, 0.04424, 0.999, 0.06386, 0.999, 0.06386, 0.9956, 0.04424, 0.9956, 0.774, 0.1848, 0.774, 0.1936, 0.7774, 0.1936, 0.7027, 0.8659, 0.6929, 0.8855, 0.7125, 0.8855, 0.4098, 0.8909, 0.4098, 0.8821, 0.3902, 0.8821, 0.8693, 0.1632, 0.8605, 0.1632, 0.8649, 0.172, 0.3469, 0.8909, 0.3666, 0.8909, 0.3568, 0.8821, 0.8605, 0.1307, 0.8605, 0.1395, 0.8693, 0.1395, 0.8855, 0.001001, 0.8767, 0.02062, 0.8855, 0.02062, 0.8909, 0.2605, 0.8713, 0.2605, 0.8713, 0.2801, 0.02062, 0.8811, 0.001001, 0.8767, 0.001001, 0.8855, 0.1524, 0.8713, 0.1524, 0.8909, 0.172, 0.8909, 0.1071, 0.999, 0.1071, 0.9956, 0.08749, 0.9956, 0.8909, 0.3253, 0.8821, 0.3253, 0.8821, 0.3449, 0.8909, 0.3449, 0.8963, 0.001001, 0.8875, 0.001001, 0.8875, 0.02062, 0.8963, 0.02062, 0.02062, 0.9956, 0.001001, 0.9956, 0.001001, 0.999, 0.8206, 0.8659, 0.801, 0.8659, 0.801, 0.8855, 0.8206, 0.8855, 0.8422, 0.8659, 0.8226, 0.8659, 0.8226, 0.8855, 0.8442, 0.8551, 0.8442, 0.8639, 0.8531, 0.8595, 0.799, 0.8855, 0.799, 0.8767, 0.7794, 0.8811, 0.3882, 0.7469, 0.3848, 0.7469, 0.3848, 0.7558, 0.8334, 0.04424, 0.8334, 0.05305, 0.8422, 0.04865, 0.3794, 0.7469, 0.3794, 0.7558, 0.3828, 0.7558, 0.8919, 0.1956, 0.8875, 0.2152, 0.8963, 0.2152, 0.2585, 0.8909, 0.2388, 0.8821, 0.2388, 0.8909, 0.8963, 0.4118, 0.8875, 0.4118, 0.8875, 0.4314, 0.8963, 0.4314, 0.3017, 0.8821, 0.2821, 0.8821, 0.2821, 0.8909, 0.999, 0.3037, 0.9956, 0.3037, 0.9956, 0.3233, 0.8757, 0.7361, 0.8659, 0.7558, 0.8855, 0.7558, 0.6909, 0.8659, 0.6713, 0.8659, 0.6713, 0.8855, 0.6909, 0.8855, 0.8919, 0.4551, 0.8875, 0.4747, 0.8963, 0.4747, 0.8963, 0.4983, 0.8875, 0.4983, 0.8875, 0.5179, 0.8963, 0.5179, 0.9071, 0.9902, 0.8875, 0.9902, 0.8875, 0.9936, 0.999, 0.1091, 0.9956, 0.1091, 0.9956, 0.1287, 0.999, 0.1287, 0.04224, 0.9936, 0.04224, 0.9902, 0.02262, 0.9902, 0.02262, 0.9936, 0.7469, 0.3686, 0.7469, 0.3774, 0.7504, 0.3774, 0.7524, 0.3469, 0.7524, 0.3558, 0.7558, 0.3469, 0.7504, 0.2585, 0.7504, 0.2496, 0.7469, 0.2496, 0.7469, 0.2585, 0.9936, 0.4432, 0.9906, 0.3902, 0.9902, 0.4747, 0.6044, 0.7081, 0.5199, 0.7037, 0.5199, 0.7125, 0.7081, 0.3469, 0.7037, 0.4314, 0.7125, 0.4314, 0.7666, 0.2496, 0.7632, 0.2496, 0.7632, 0.2585, 0.7666, 0.2585, 0.1091, 0.8585, 0.1936, 0.8585, 0.1936, 0.8551, 0.1091, 0.8551, 0.8639, 0.04424, 0.8605, 0.04424, 0.8605, 0.1287, 0.8639, 0.1287, 0.02262, 0.8585, 0.1071, 0.8585, 0.1071, 0.8551, 0.02262, 0.8551, 0.8585, 0.628, 0.8551, 0.628, 0.8551, 0.7125, 0.8585, 0.7125, 0.6064, 0.7125, 0.6909, 0.7125, 0.6909, 0.7037, 0.6064, 0.7037, 0.7233, 0.3017, 0.7233, 0.2172, 0.7145, 0.2172, 0.7145, 0.3017, 0.7578, 0.226, 0.7612, 0.226, 0.7612, 0.2172, 0.7578, 0.2172, 0.7578, 0.2496, 0.7578, 0.2585, 0.7612, 0.2585, 0.7524, 0.2172, 0.7524, 0.226, 0.7558, 0.226, 0.7469, 0.2172, 0.7469, 0.226, 0.7504, 0.226, 0.7632, 0.2172, 0.7632, 0.226, 0.7666, 0.226, 0.7558, 0.2368, 0.7558, 0.228, 0.7524, 0.228, 0.7524, 0.2368, 0.8098, 0.626, 0.8098, 0.6172, 0.801, 0.6172, 0.801, 0.626, 0.5686, 0.7578, 0.5686, 0.7612, 0.572, 0.7612, 0.5632, 0.7578, 0.5632, 0.7612, 0.5666, 0.7612, 0.7504, 0.228, 0.7469, 0.228, 0.7469, 0.2368, 0.7666, 0.228, 0.7632, 0.228, 0.7632, 0.2368, 0.8206, 0.6064, 0.8118, 0.6064, 0.8118, 0.6152, 0.8206, 0.6152, 0.8639, 0.8226, 0.8442, 0.8226, 0.8442, 0.8422, 0.8639, 0.8422, 0.6172, 0.8118, 0.6172, 0.8206, 0.626, 0.8206, 0.7578, 0.228, 0.7578, 0.2368, 0.7612, 0.2368, 0.7558, 0.8442, 0.7361, 0.8442, 0.7361, 0.8639, 0.7558, 0.8639, 0.6909, 0.8442, 0.628, 0.8442, 0.628, 0.8639, 0.6909, 0.8639, 0.7341, 0.8442, 0.6929, 0.8639, 0.7341, 0.8639, 0.08549, 0.7341, 0.08549, 0.6929, 0.001001, 0.6929, 0.001001, 0.7341, 0.3469, 0.9882, 0.3666, 0.9882, 0.3666, 0.9848, 0.3469, 0.9848, 0.9882, 0.5612, 0.9882, 0.5415, 0.9848, 0.5415, 0.9848, 0.5612, 0.08749, 0.9882, 0.1071, 0.9882, 0.1071, 0.9848, 0.08749, 0.9848, 0.06587, 0.9848, 0.06587, 0.9882, 0.08549, 0.9882, 0.08549, 0.9848, 0.9233, 0.2801, 0.9233, 0.2605, 0.9145, 0.2605, 0.9145, 0.2801, 0.8442, 0.5848, 0.8442, 0.6044, 0.8639, 0.5946, 0.6811, 0.9179, 0.7125, 0.9091, 0.6713, 0.9091, 0.9233, 0.1622, 0.9145, 0.1524, 0.9145, 0.172, 0.8226, 0.9179, 0.8422, 0.9179, 0.8422, 0.9091, 0.8226, 0.9091, 0.972, 0.9828, 0.972, 0.9794, 0.9524, 0.9794, 0.9524, 0.9828, 0.8531, 0.9179, 0.8855, 0.9179, 0.8741, 0.9091, 0.9882, 0.4334, 0.9848, 0.4334, 0.9851, 0.4531, 0.8639, 0.5199, 0.8442, 0.5199, 0.8442, 0.5395, 0.8639, 0.5395, 0.9848, 0.4118, 0.9848, 0.4314, 0.9882, 0.4216, 0.9848, 0.3902, 0.9848, 0.4098, 0.9882, 0.3902, 0.05405, 0.9233, 0.06386, 0.9145, 0.04424, 0.9145, 0.8639, 0.4983, 0.8442, 0.4983, 0.8442, 0.5179, 0.8639, 0.5179, 0.8639, 0.4334, 0.8442, 0.4334, 0.8442, 0.4531, 0.8639, 0.4531, 0.8639, 0.3469, 0.8442, 0.3469, 0.8442, 0.3666, 0.8639, 0.3666, 0.7578, 0.9828, 0.7774, 0.9794, 0.7578, 0.9794, 0.3686, 0.9828, 0.3882, 0.9828, 0.3902, 0.9794, 0.3686, 0.9794, 0.4963, 0.9828, 0.4963, 0.9794, 0.4767, 0.9795, 0.4432, 0.9287, 0.4747, 0.9199, 0.4334, 0.9199, 0.4531, 0.9828, 0.4531, 0.9794, 0.4334, 0.9794, 0.573, 0.9287, 0.5828, 0.9199, 0.5632, 0.9199, 0.3449, 0.9828, 0.3449, 0.9794, 0.3253, 0.9794, 0.3253, 0.9828, 0.8531, 0.6929, 0.8334, 0.6929, 0.8334, 0.7125, 0.8531, 0.7125, 0.2801, 0.9794, 0.2388, 0.9794, 0.2801, 0.9828, 0.8541, 0.02262, 0.8442, 0.04224, 0.8639, 0.04224, 0.3568, 0.8388, 0.3469, 0.8585, 0.4098, 0.8585, 0.08549, 0.9449, 0.08549, 0.9361, 0.06587, 0.9361, 0.06587, 0.9449, 0.7341, 0.2152, 0.7145, 0.174, 0.7145, 0.2152, 0.9449, 0.2703, 0.9361, 0.2605, 0.9361, 0.3017, 0.9504, 0.3469, 0.9415, 0.3469, 0.9415, 0.3666, 0.9504, 0.3666, 0.8226, 0.5848, 0.8226, 0.6044, 0.8422, 0.5946, 0.5848, 0.9742, 0.5632, 0.974, 0.5632, 0.9774, 0.9415, 0.2388, 0.9415, 0.2585, 0.9504, 0.2585, 0.3882, 0.9361, 0.3686, 0.9361, 0.3784, 0.9449, 0.7125, 0.8206, 0.7125, 0.8118, 0.6713, 0.8118, 0.6713, 0.8206, 0.8422, 0.5199, 0.8226, 0.5395, 0.8422, 0.5395, 0.974, 0.9524, 0.974, 0.972, 0.9774, 0.9524, 0.9415, 0.7459, 0.9415, 0.7774, 0.9504, 0.7519, 0.9774, 0.7578, 0.974, 0.7578, 0.9745, 0.7774, 0.1091, 0.9558, 0.1287, 0.9558, 0.1287, 0.9469, 0.1091, 0.9469, 0.7558, 0.9504, 0.7558, 0.9415, 0.7361, 0.9504, 0.5514, 0.8118, 0.5415, 0.8314, 0.5612, 0.8314, 0.826, 0.1504, 0.826, 0.1307, 0.8064, 0.1307, 0.8064, 0.1504, 0.4334, 0.8118, 0.4334, 0.8314, 0.4747, 0.8314, 0.972, 0.8442, 0.9686, 0.8442, 0.9687, 0.8639, 0.972, 0.801, 0.9686, 0.801, 0.9703, 0.8206, 0.826, 0.2919, 0.8064, 0.2703, 0.8064, 0.3017, 0.972, 0.4334, 0.9632, 0.4334, 0.9632, 0.4531, 0.972, 0.4531, 0.3666, 0.9578, 0.3469, 0.9578, 0.3568, 0.9666, 0.5395, 0.9666, 0.5395, 0.9632, 0.5199, 0.9632, 0.5199, 0.9666, 0.4098, 0.9578, 0.3902, 0.9578, 0.4, 0.9666, 0.7145, 0.801, 0.7145, 0.8206, 0.7341, 0.8206, 0.4531, 0.972, 0.4531, 0.9632, 0.4334, 0.9632, 0.8098, 0.7125, 0.8098, 0.6713, 0.801, 0.6713, 0.801, 0.7125, 0.5828, 0.9666, 0.5632, 0.9632, 0.5632, 0.9666, 0.599, 0.7469, 0.5956, 0.7469, 0.5956, 0.7558, 0.599, 0.7558, 0.972, 0.4865, 0.9632, 0.4767, 0.9632, 0.4963, 0.972, 0.2821, 0.9686, 0.3017, 0.972, 0.3017, 0.8206, 0.9666, 0.801, 0.9632, 0.801, 0.9666, 0.601, 0.7469, 0.601, 0.7558, 0.6044, 0.7558, 0.1936, 0.9666, 0.1936, 0.9578, 0.174, 0.9578, 0.174, 0.9666, 0.7415, 0.5848, 0.7415, 0.5936, 0.7449, 0.5936, 0.1307, 0.9666, 0.1504, 0.9666, 0.1504, 0.9578, 0.1307, 0.9578, 0.3449, 0.7125, 0.3449, 0.6929, 0.2605, 0.6929, 0.2605, 0.7125, 0.08549, 0.9666, 0.08549, 0.9578, 0.06587, 0.9664, 0.972, 0.01081, 0.9632, 0.001001, 0.9632, 0.02062, 0.2585, 0.7125, 0.2585, 0.6929, 0.174, 0.6929, 0.174, 0.7125, 0.7233, 0.3037, 0.7145, 0.3037, 0.7145, 0.3882, 0.7233, 0.3882, 0.8659, 0.9524, 0.8659, 0.9612, 0.8855, 0.9612, 0.8855, 0.9524, 0.5395, 0.801, 0.5199, 0.801, 0.5199, 0.8206, 0.5395, 0.8206, 0.7125, 0.172, 0.7125, 0.001001, 0.6929, 0.001001, 0.6929, 0.172, 0.8206, 0.5179, 0.801, 0.4983, 0.801, 0.5179, 0.6929, 0.7027, 0.7341, 0.7125, 0.7341, 0.6929, 0.9666, 0.1524, 0.9578, 0.1524, 0.9622, 0.172, 0.7125, 0.9612, 0.7125, 0.9524, 0.6929, 0.9568, 0.4314, 0.7253, 0.4314, 0.7341, 0.3693, 0.7327, 0.3544, 0.7319, 0.3469, 0.7312, 0.3469, 0.7297, 0.3469, 0.7283, 0.3544, 0.7275, 0.3693, 0.7268, 0.7449, 0.08749, 0.7361, 0.08749, 0.7361, 0.0963, 0.7449, 0.0963, 0.7469, 0.5848, 0.7469, 0.5936, 0.7504, 0.5936, 0.2703, 0.7956, 0.2388, 0.8152, 0.2703, 0.8152, 0.9287, 0.9504, 0.9287, 0.9415, 0.9091, 0.9415, 0.7774, 0.05506, 0.7686, 0.05506, 0.773, 0.06386, 0.6909, 0.6909, 0.6909, 0.001001, 0.001001, 0.001001, 0.001001, 0.6909, 0.8875, 0.9504, 0.9071, 0.9504, 0.8973, 0.9415, 0.2388, 0.9774, 0.2585, 0.9774, 0.2585, 0.974, 0.2388, 0.974, 0.9612, 0.02262, 0.9524, 0.04224, 0.9612, 0.04224, 0.4314, 0.7902, 0.4118, 0.7902, 0.4118, 0.8098, 0.799, 0.9459, 0.7794, 0.9415, 0.7794, 0.9504, 0.7902, 0.1956, 0.7902, 0.2152, 0.8098, 0.2152, 0.1936, 0.9774, 0.1936, 0.974, 0.174, 0.974, 0.9504, 0.9091, 0.9415, 0.9091, 0.9415, 0.9287, 0.9504, 0.9287, 0.9504, 0.801, 0.9415, 0.801, 0.9415, 0.8206, 0.9504, 0.8206, 0.3882, 0.974, 0.3686, 0.974, 0.3686, 0.9774, 0.08549, 0.7902, 0.06587, 0.7902, 0.06587, 0.8098, 0.08549, 0.8098, 0.3449, 0.8605, 0.3253, 0.8605, 0.3253, 0.8801, 0.7469, 0.1091, 0.7469, 0.1179, 0.7558, 0.1135, 0.5179, 0.9504, 0.5179, 0.9415, 0.4983, 0.9459, 0.7504, 0.5524, 0.7469, 0.5524, 0.7469, 0.5612, 0.7469, 0.1848, 0.7469, 0.1936, 0.7558, 0.1892, 0.5469, 0.7361, 0.5469, 0.7449, 0.5504, 0.7449, 0.9459, 0.2172, 0.9415, 0.2368, 0.9504, 0.2368, 0.3017, 0.9449, 0.2821, 0.9361, 0.2821, 0.9449, 0.9504, 0.06587, 0.9415, 0.06587, 0.9415, 0.08549, 0.9504, 0.08549, 0.2585, 0.9361, 0.2388, 0.9361, 0.2388, 0.9449, 0.9828, 0.174, 0.9794, 0.174, 0.9794, 0.1936, 0.8, 0.04424, 0.7902, 0.06386, 0.8098, 0.06386, 0.3882, 0.7848, 0.3686, 0.7848, 0.3686, 0.8044, 0.3882, 0.8044, 0.9459, 0.04424, 0.9415, 0.06386, 0.9504, 0.06386, 0.9449, 0.6496, 0.9361, 0.6496, 0.9361, 0.6693, 0.9449, 0.6693, 0.799, 0.974, 0.7794, 0.974, 0.7794, 0.9774, 0.9828, 0.5415, 0.9794, 0.5415, 0.9794, 0.5612, 0.9828, 0.5612, 0.5179, 0.7449, 0.5179, 0.7361, 0.5145, 0.7361, 0.5145, 0.7449, 0.799, 0.4767, 0.7794, 0.4963, 0.799, 0.4963, 0.5578, 0.7469, 0.5578, 0.7558, 0.5612, 0.7558, 0.5199, 0.7469, 0.5199, 0.7558, 0.5233, 0.7469, 0.2368, 0.9848, 0.1524, 0.9848, 0.2368, 0.9882, 0.2801, 0.9848, 0.2486, 0.9848, 0.2801, 0.9882, 0.3351, 0.9848, 0.3037, 0.9848, 0.2821, 0.9882, 0.5179, 0.7297, 0.4334, 0.7253, 0.4334, 0.7341, 0.7297, 0.08749, 0.7253, 0.172, 0.7341, 0.172, 0.5125, 0.7361, 0.5091, 0.7361, 0.5091, 0.7449, 0.5125, 0.7449, 0.3253, 0.7828, 0.4098, 0.7828, 0.4098, 0.7794, 0.3253, 0.7794, 0.7828, 0.2605, 0.7794, 0.2605, 0.7794, 0.3449, 0.7828, 0.3449, 0.2388, 0.772, 0.3233, 0.772, 0.3233, 0.7686, 0.2388, 0.7686, 0.7828, 0.08749, 0.7794, 0.08749, 0.7794, 0.172, 0.7828, 0.172, 0.001001, 0.7449, 0.08549, 0.7449, 0.08549, 0.7361, 0.001001, 0.7361, 0.7341, 0.3449, 0.7341, 0.2605, 0.7253, 0.2605, 0.7253, 0.3449, 0.7415, 0.4855, 0.7449, 0.4855, 0.7449, 0.4767, 0.7415, 0.4767, 0.5037, 0.7469, 0.5037, 0.7558, 0.5071, 0.7558, 0.4983, 0.7469, 0.4983, 0.7558, 0.5017, 0.7558, 0.5145, 0.7469, 0.5145, 0.7558, 0.5179, 0.7558, 0.5091, 0.7469, 0.5091, 0.7558, 0.5125, 0.7558, 0.7395, 0.4855, 0.7395, 0.4767, 0.7361, 0.4767, 0.7361, 0.4855, 0.7558, 0.3341, 0.7558, 0.3253, 0.7469, 0.3253, 0.7469, 0.3341, 0.5686, 0.774, 0.5686, 0.7774, 0.572, 0.7774, 0.5632, 0.774, 0.5632, 0.7774, 0.5666, 0.7774, 0.7558, 0.4767, 0.7524, 0.4767, 0.7524, 0.4855, 0.7504, 0.4767, 0.7469, 0.4767, 0.7469, 0.4855, 0.7449, 0.3253, 0.7361, 0.3253, 0.7361, 0.3341, 0.7449, 0.3341, 0.7774, 0.7578, 0.7578, 0.7578, 0.7578, 0.7774, 0.7774, 0.7774, 0.7361, 0.401, 0.7361, 0.4098, 0.7449, 0.4098, 0.7415, 0.4875, 0.7415, 0.4963, 0.7449, 0.4963, 0.7774, 0.7361, 0.7578, 0.7361, 0.7578, 0.7558, 0.7774, 0.7558, 0.7774, 0.7145, 0.7578, 0.7145, 0.7578, 0.7341, 0.7774, 0.7341, 0.7774, 0.6496, 0.7578, 0.6496, 0.7578, 0.6693, 0.7774, 0.6693, 0.172, 0.7341, 0.172, 0.6929, 0.08749, 0.6929, 0.08749, 0.7341, 0.7794, 0.9882, 0.799, 0.9882, 0.799, 0.9848, 0.7794, 0.9848, 0.9936, 0.3233, 0.9936, 0.3037, 0.9902, 0.3037, 0.9902, 0.3233, 0.801, 0.9882, 0.8206, 0.9882, 0.8206, 0.9848, 0.801, 0.9848, 0.9936, 0.3449, 0.9936, 0.3253, 0.9902, 0.3253, 0.8206, 0.3469, 0.801, 0.3568, 0.8206, 0.3666, 0.7774, 0.8551, 0.7578, 0.8649, 0.7774, 0.8747, 0.9504, 0.9902, 0.9415, 0.9902, 0.9415, 0.999, 0.3037, 0.8821, 0.3125, 0.8909, 0.3233, 0.8821, 0.8875, 0.3666, 0.8963, 0.3522, 0.8875, 0.3469, 0.8531, 0.3686, 0.8442, 0.3686, 0.8531, 0.3774, 0.8963, 0.8422, 0.8916, 0.8226, 0.8875, 0.8422, 0.6064, 0.9936, 0.626, 0.9902, 0.6064, 0.9902, 0.2605, 0.9936, 0.2801, 0.9902, 0.2519, 0.9902, 0.2388, 0.9936, 0.2585, 0.9936, 0.2519, 0.9902, 0.9936, 0.7341, 0.9902, 0.7145, 0.9902, 0.7341, 0.2054, 0.9936, 0.1936, 0.9902, 0.174, 0.9936, 0.172, 0.9936, 0.172, 0.9902, 0.1307, 0.9936, 0.9936, 0.628, 0.9902, 0.628, 0.9936, 0.6476, 0.2801, 0.7666, 0.2703, 0.7469, 0.2605, 0.7666, 0.2801, 0.9774, 0.2801, 0.974, 0.2605, 0.9774, 0.5199, 0.972, 0.5395, 0.9687, 0.5199, 0.9686, 0.3253, 0.9578, 0.3253, 0.9666, 0.3449, 0.9578, 0.1524, 0.9666, 0.172, 0.9666, 0.172, 0.9578, 0.826, 0.1524, 0.8064, 0.1524, 0.826, 0.172, 0.04424, 0.9666, 0.06386, 0.9666, 0.05405, 0.9578, 0.06386, 0.8118, 0.04424, 0.8314, 0.06386, 0.8314, 0.226, 0.8659, 0.2172, 0.8747, 0.226, 0.8747, 0.2152, 0.8551, 0.2064, 0.8551, 0.2152, 0.8639, 0.7558, 0.8226, 0.7361, 0.8226, 0.7459, 0.8422, 0.8476, 0.2821, 0.828, 0.2821, 0.8476, 0.3017, 0.9341, 0.6693, 0.9341, 0.6496, 0.9253, 0.65, 0.8442, 0.9287, 0.8639, 0.9199, 0.8442, 0.9199, 0.04424, 0.9882, 0.06386, 0.985, 0.04424, 0.9848, 0.9936, 0.1091, 0.9902, 0.1091, 0.9919, 0.1287, 0.626, 0.9882, 0.626, 0.9848, 0.6064, 0.9865, 0.7612, 0.174, 0.7578, 0.174, 0.7612, 0.1828, 0.772, 0.174, 0.7686, 0.174, 0.772, 0.1828, 0.4314, 0.8747, 0.4314, 0.8551, 0.4118, 0.8649, 0.7017, 0.4334, 0.6929, 0.4334, 0.6973, 0.5179, 0.7017, 0.3469, 0.6929, 0.3469, 0.6973, 0.4314, 0.6909, 0.7017, 0.6909, 0.6929, 0.6064, 0.6958, 0.999, 0.3469, 0.9956, 0.3469, 0.9956, 0.3666, 0.8693, 0.1307, 0.8605, 0.1307, 0.8693, 0.1395, 0.8909, 0.2801, 0.8909, 0.2605, 0.8713, 0.2801, 0.8801, 0.3233, 0.8757, 0.3037, 0.8713, 0.3233, 0.8909, 0.3017, 0.8811, 0.2821, 0.8713, 0.3017, 0.2801, 0.8909, 0.2605, 0.8713, 0.2605, 0.8909, 0.2368, 0.8855, 0.2368, 0.8767, 0.2172, 0.8811, 0.08749, 0.999, 0.1071, 0.999, 0.08749, 0.9956, 0.8909, 0.6496, 0.8821, 0.6496, 0.8865, 0.6693, 0.8855, 0.8226, 0.8659, 0.8422, 0.8855, 0.8422, 0.02062, 0.999, 0.02062, 0.9956, 0.001001, 0.999, 0.8422, 0.8855, 0.8422, 0.8659, 0.8226, 0.8855, 0.8531, 0.8442, 0.8442, 0.8486, 0.8531, 0.8531, 0.3882, 0.7558, 0.3882, 0.7469, 0.3848, 0.7558, 0.06587, 0.8909, 0.08549, 0.8865, 0.06587, 0.8821, 0.3828, 0.7469, 0.3794, 0.7469, 0.3828, 0.7558, 0.8368, 0.3253, 0.828, 0.3297, 0.8368, 0.3341, 0.999, 0.3253, 0.9956, 0.3253, 0.9963, 0.3449, 0.3017, 0.8909, 0.3017, 0.8821, 0.2821, 0.8909, 0.999, 0.3233, 0.999, 0.3037, 0.9956, 0.3233, 0.7558, 0.8659, 0.7361, 0.8659, 0.7459, 0.8855, 0.7341, 0.8855, 0.7243, 0.8659, 0.7145, 0.8855, 0.9071, 0.9936, 0.9071, 0.9902, 0.8875, 0.9936, 0.8963, 0.5632, 0.8875, 0.573, 0.8963, 0.5828, 0.9071, 0.7341, 0.9071, 0.7145, 0.8983, 0.7243, 0.9504, 0.9882, 0.9504, 0.9848, 0.9307, 0.9882, 0.7612, 0.2496, 0.7578, 0.2496, 0.7612, 0.2585, 0.7558, 0.2172, 0.7524, 0.2172, 0.7558, 0.226, 0.7504, 0.2172, 0.7469, 0.2172, 0.7504, 0.226, 0.7666, 0.2172, 0.7632, 0.2172, 0.7666, 0.226, 0.572, 0.7578, 0.5686, 0.7578, 0.572, 0.7612, 0.5666, 0.7578, 0.5632, 0.7578, 0.5666, 0.7612, 0.7504, 0.2368, 0.7504, 0.228, 0.7469, 0.2368, 0.7666, 0.2368, 0.7666, 0.228, 0.7632, 0.2368, 0.8098, 0.6064, 0.801, 0.6152, 0.8098, 0.6152, 0.226, 0.7558, 0.226, 0.7469, 0.2226, 0.7558, 0.2585, 0.7233, 0.2585, 0.7145, 0.174, 0.7189, 0.7125, 0.4767, 0.7037, 0.4767, 0.7081, 0.5612, 0.3449, 0.7233, 0.3449, 0.7145, 0.2605, 0.7175, 0.4314, 0.7233, 0.4314, 0.7145, 0.3469, 0.7175, 0.5179, 0.7233, 0.5179, 0.7145, 0.4334, 0.7189, 0.7233, 0.08749, 0.7145, 0.08749, 0.7189, 0.172, 0.8639, 0.7145, 0.8442, 0.7145, 0.8541, 0.7341, 0.8639, 0.5415, 0.8442, 0.5514, 0.8639, 0.5612, 0.5936, 0.801, 0.5848, 0.801, 0.5848, 0.8098, 0.8442, 0.9091, 0.8531, 0.9179, 0.8741, 0.9091, 0.9145, 0.3233, 0.9233, 0.309, 0.9145, 0.3037, 0.8206, 0.5307, 0.8118, 0.5307, 0.8206, 0.5395, 0.8442, 0.9828, 0.8639, 0.9795, 0.8442, 0.9794, 0.9287, 0.1071, 0.9287, 0.08749, 0.9199, 0.0973, 0.9882, 0.06386, 0.9882, 0.04424, 0.9848, 0.04424, 0.9287, 0.5612, 0.9287, 0.5415, 0.9199, 0.5514, 0.3902, 0.9828, 0.4098, 0.9828, 0.3902, 0.9794, 0.9828, 0.7361, 0.9794, 0.7361, 0.9828, 0.7558, 0.8585, 0.1287, 0.8585, 0.09802, 0.8388, 0.1242, 0.9287, 0.9395, 0.9136, 0.9307, 0.9091, 0.9395, 0.9504, 0.04224, 0.9504, 0.02262, 0.9415, 0.03243, 0.8422, 0.5632, 0.8226, 0.5632, 0.8226, 0.5828, 0.6044, 0.9504, 0.6044, 0.9415, 0.5848, 0.9459, 0.1524, 0.9774, 0.172, 0.9742, 0.1524, 0.974, 0.4747, 0.8118, 0.4334, 0.8118, 0.4747, 0.8314, 0.174, 0.9558, 0.1936, 0.9558, 0.1838, 0.9469, 0.8314, 0.2388, 0.8118, 0.2585, 0.8314, 0.2585, 0.4314, 0.9612, 0.4216, 0.9524, 0.4118, 0.9612, 0.7882, 0.2172, 0.7794, 0.226, 0.7882, 0.226, 0.2044, 0.7686, 0.1956, 0.7686, 0.2044, 0.7774, 0.1071, 0.8118, 0.08749, 0.8118, 0.0973, 0.8314, 0.3882, 0.8064, 0.3686, 0.8064, 0.3882, 0.826, 0.826, 0.2919, 0.826, 0.2605, 0.8064, 0.2703, 0.972, 0.5828, 0.972, 0.5632, 0.9632, 0.5635, 0.6713, 0.9666, 0.6909, 0.9634, 0.6713, 0.9632, 0.3686, 0.9666, 0.3882, 0.9666, 0.3784, 0.9578, 0.972, 0.628, 0.9686, 0.628, 0.9703, 0.6476, 0.8855, 0.9666, 0.8855, 0.9632, 0.8659, 0.9649, 0.6044, 0.7469, 0.601, 0.7469, 0.6044, 0.7558, 0.7449, 0.5848, 0.7415, 0.5848, 0.7449, 0.5936, 0.8206, 0.6693, 0.8206, 0.6496, 0.801, 0.6595, 0.7233, 0.4767, 0.7145, 0.4767, 0.7189, 0.5612, 0.7233, 0.5632, 0.7145, 0.5632, 0.7189, 0.6476, 0.3449, 0.7341, 0.3449, 0.7253, 0.2605, 0.7283, 0.9774, 0.4551, 0.974, 0.4432, 0.974, 0.4747, 0.8659, 0.9504, 0.8855, 0.9504, 0.8757, 0.9415, 0.4314, 0.8098, 0.4314, 0.7902, 0.4118, 0.8098, 0.9612, 0.02062, 0.9568, 0.001001, 0.9524, 0.02062, 0.8098, 0.2585, 0.8, 0.2388, 0.7902, 0.2585, 0.2368, 0.8098, 0.2172, 0.7902, 0.2172, 0.8098, 0.7341, 0.9504, 0.7341, 0.9415, 0.7145, 0.9459, 0.174, 0.9774, 0.1936, 0.9774, 0.174, 0.974, 0.8098, 0.174, 0.7902, 0.1936, 0.8098, 0.1936, 0.9504, 0.8659, 0.9415, 0.8659, 0.9459, 0.8855, 0.1287, 0.7902, 0.1091, 0.8098, 0.1287, 0.8098, 0.3882, 0.9774, 0.3882, 0.974, 0.3686, 0.9774, 0.3449, 0.8801, 0.3449, 0.8605, 0.3253, 0.8801, 0.7558, 0.1415, 0.7469, 0.1459, 0.7558, 0.1504, 0.7504, 0.5612, 0.7504, 0.5524, 0.7469, 0.5612, 0.3902, 0.9449, 0.4098, 0.9405, 0.3902, 0.9361, 0.5504, 0.7361, 0.5469, 0.7361, 0.5504, 0.7449, 0.7558, 0.2064, 0.7469, 0.2108, 0.7558, 0.2152, 0.9828, 0.08749, 0.9794, 0.08749, 0.9799, 0.1071, 0.2585, 0.9449, 0.2585, 0.9361, 0.2388, 0.9449, 0.9828, 0.1936, 0.9828, 0.174, 0.9794, 0.1936, 0.8098, 0.02062, 0.8, 0.001001, 0.7902, 0.02062, 0.799, 0.9774, 0.799, 0.974, 0.7794, 0.9774, 0.2172, 0.9307, 0.2172, 0.9395, 0.2368, 0.9307, 0.9882, 0.628, 0.9848, 0.6378, 0.9882, 0.6476, 0.5071, 0.7469, 0.5037, 0.7469, 0.5071, 0.7558, 0.5017, 0.7469, 0.4983, 0.7469, 0.5017, 0.7558, 0.5179, 0.7469, 0.5145, 0.7469, 0.5179, 0.7558, 0.5125, 0.7469, 0.5091, 0.7469, 0.5125, 0.7558, 0.572, 0.774, 0.5686, 0.774, 0.572, 0.7774, 0.5666, 0.774, 0.5632, 0.774, 0.5666, 0.7774, 0.7558, 0.4855, 0.7558, 0.4767, 0.7524, 0.4855, 0.7504, 0.4855, 0.7504, 0.4767, 0.7469, 0.4855, 0.7558, 0.401, 0.7469, 0.4098, 0.7558, 0.4098, 0.7395, 0.4963, 0.7395, 0.4875, 0.7361, 0.4963, 0.172, 0.7449, 0.172, 0.7361, 0.08749, 0.7405, 0.7341, 0.4334, 0.7253, 0.4334, 0.7297, 0.5179, 0.7341, 0.5199, 0.7253, 0.5199, 0.7283, 0.6044, 0.7341, 0.6064, 0.7253, 0.6064, 0.7283, 0.6909, 0.4314, 0.7449, 0.4314, 0.7361, 0.3469, 0.7405, 0.7449, 0.001001, 0.7361, 0.001001, 0.7405, 0.08549, 0.8226, 0.9848, 0.8226, 0.9882, 0.8422, 0.9848])
_uv.active_render = True
_uv = me_cube_004.uv_layers.new(name='UVMap.001')
_uv.uv.foreach_set('vector', [0.1255, -0.1675, 0.8745, -0.1675, 0.8745, 1.168, 0.1255, 1.168, 0.3606, 0.7502, 0.1321, 0.7502, 0.1321, 0.2553, 0.8867, 0.7795, 0.6705, 0.7795, 0.6705, 0.2622, 0.4878, 0.8246, 0.7641, 0.8246, 0.7641, 0.3322, 0.4878, 0.3322, -0.3753, -1.06, 1.299, 0.8574, 1.375, 2.06, -0.3753, 2.06, 1.046, -0.08966, 1.05, 1.164, -0.03381, 0.4326, 1.375, 0.5, 1.292, 0.4914, 1.299, 0.8574, 1.0, 0.001095, 0.9298, 0.2105, 0.6842, 0.2105, 0.6224, 5.414e-05, 1.375, 0.5, 1.299, 0.8574, -0.3753, -1.06, 1.375, -1.06, 1.375, 0.5, -0.3753, -1.06, 0.07024, 0.2105, 0.0002077, 0.6432, 1.527e-07, 0.001095, 0.25, 0.7299, 0.25, 1.0, -1.143e-13, 1.0, -7.205e-08, 0.6808, 0.6542, 0.6432, 0.6841, 0.6308, 0.9297, 0.631, 0.3776, 5.216e-05, 0.3158, 0.2104, 0.07024, 0.2105, 1.527e-07, 0.001095, 1.0, 0.6808, 1.0, 1.0, 0.75, 1.0, 0.75, 0.7299, 1.0, 0.001095, 1.0, 0.6519, 0.9297, 0.631, 0.9298, 0.2105, 0.6542, 0.6432, 0.6222, 0.6281, 0.6224, 5.414e-05, 0.3776, 5.216e-05, 0.3777, 0.6283, 0.3125, 0.6518, 0.3158, 0.2104, 0.3125, 0.6518, 0.1522, 0.6308, 0.3158, 0.2104, -1.861, -2.032, 2.89, -2.032, 2.907, 0.3563, -1.884, 0.3745, 0.75, 0.7299, 0.25, 0.7299, 1.0, 0.6808, 1.0, 0.6519, 0.3125, 0.6518, 0.3777, 0.6283, 0.6134, 0.09366, 0.6134, 0.9063, 0.3226, 0.09366, 0.6134, 0.9063, 0.3226, 0.9063, 0.3226, 0.09366, 0.2519, 0.5912, 0.25, 0.8601, 0.125, 0.9333, 0.1284, 0.5918, 2.907, 0.3563, 3.032, 3.032, -1.884, 0.3745, 0.1283, 0.1969, 0.1284, 0.5918, -3.232e-21, 0.9333, 2.243e-07, 3.67e-15, 0.3752, 0.197, 0.3752, 0.5918, 0.2519, 0.5912, 0.2519, 0.1968, 1.0, 3.48e-14, 0.5, 0.6, 0.4988, 0.1971, 1.0, 3.48e-14, 0.4988, 0.1971, 0.3752, 0.197, 2.243e-07, 3.67e-15, 0.4787, 0.8747, 0.25, 0.8601, 0.2519, 0.5912, 0.2519, 0.1968, 0.1283, 0.1969, 2.243e-07, 3.67e-15, 0.3752, 0.197, 0.2519, 0.1968, 2.243e-07, 3.67e-15, 0.25, 0.8601, 0.4787, 0.8747, 0.0482, 1.0, 0.0482, 0.9333, 1.0, 0.8392, 0.5, 0.6, 1.0, 3.48e-14, 1.0, 0.8392, 0.4787, 0.8747, 0.5, 0.6, 0.5, 0.6, 0.4787, 0.8747, 0.3752, 0.5918, 0.5, 0.6, 0.4986, 0.5916, 0.4988, 0.1971, 0.375, 0.4667, 0.5011, 0.1976, 0.5, 0.6, 0.4377, 0.8561, 0.125, 0.9333, -3.232e-21, 0.9333, 0.1284, 0.5918, -1.264e-08, -8.186e-08, 0.6875, 0.3972, -5.407e-08, 1.0, -1.264e-08, -8.186e-08, 0.6875, -2.243e-08, 0.6875, 0.3972, 0.6875, 0.3972, 0.9375, 0.3972, 0.875, 0.7149, 8.557e-08, -8.686e-08, 0.4377, 0.8561, 9.482e-06, 0.8392, 0.5, 0.6, 0.5011, 0.5932, 0.6248, 0.5936, 0.7486, 0.5935, 0.8726, 0.9319, 0.6248, 0.5936, 0.375, 0.4667, 0.4377, 0.8561, 8.557e-08, -8.686e-08, 1.0, 8.343e-08, 0.6248, 0.1976, 0.5011, 0.1976, 8.557e-08, -8.686e-08, 0.9518, 1.0, 0.7212, 0.919, 0.8726, 0.9319, 0.9518, 0.9333, 0.7486, 0.1975, 0.6248, 0.1976, 1.0, 8.343e-08, 0.8725, 0.1977, 0.7486, 0.1975, 1.0, 8.343e-08, 0.7486, 0.5935, 0.6248, 0.5936, 0.6248, 0.1976, 1.0, 0.9333, 0.8726, 0.9319, 0.8725, 0.5939, 0.6248, 0.5936, 0.7212, 0.919, 0.4377, 0.8561, 0.6248, 0.5936, 0.4377, 0.8561, 0.5, 0.6351, 1.0, 8.343e-08, 1.0, 0.9333, 0.8725, 0.5939, 0.8725, 0.1977, 0.5, 0.6, 0.5011, 0.5932, 0.5011, 0.5302, 0.5, 0.5363, 0.6248, 0.5936, 0.5, 0.6081, 0.5, 0.6, 0.6248, 0.5936, 0.5, 0.6351, 0.5, 0.6081, 0.5, 0.6081, 0.5, 0.5444, 0.5, 0.5714, 0.8745, 0.5477, 0.8745, -0.03577, 0.6207, -0.03577, 0.6207, 0.5477, 0.5, 0.6, 0.5, 0.5363, 0.5, 0.5444, 1.02, 0.1469, 1.02, 1.102, 1.181, 1.102, 1.181, -0.03272, 0.9651, 0.1019, 0.5192, 0.1019, 0.6207, 2.358, 0.8745, 2.358, 1.02, 0.1493, 1.181, 0.2445, 1.023, 0.7208, 1.001, -0.03272, 0.4938, -0.03272, 0.4938, 0.7208, 0.6207, 0.1019, 0.8745, 0.1019, 0.8745, 2.358, 0.6207, 2.358, 0.5152, 0.1019, 0.3544, 0.1019, 0.3544, 2.358, 0.5152, 2.358, 1.001, 1.181, 1.001, 0.9399, 0.4938, 0.9399, 0.4938, 1.181, 1.01, 1.41, 0.4004, 1.182, 0.05767, 0.8446, 1.01, -0.4095, 0.9622, 1.345, 0.9622, -0.3613, 0.39, -0.3613, 0.39, 1.345, 1.01, -0.4095, 0.06783, 0.1194, 0.4004, -0.1821, 1.01, -0.4095, 0.05767, 0.8446, 0.06783, 0.1194, 0.4004, 1.41, 0.4004, 1.182, 1.01, 1.41, 0.4004, -0.1821, 0.4004, -0.4095, 1.01, -0.4095, 0.39, 1.132, 0.39, -0.148, 0.1144, 0.06534, 0.04834, 0.172, 0.01547, 0.2787, 0.01547, 0.492, 0.01547, 0.7053, 0.04834, 0.812, 0.1144, 0.9187, -0.3567, 0.5, -0.3567, 0.1183, -0.1508, 0.1183, -0.1508, 0.5, 0.1646, 1.361, -0.3913, 1.369, -0.3896, 1.361, 1.397, 1.397, -0.3871, -0.397, 1.382, -0.397, 1.397, 1.397, -0.397, 1.397, -0.3871, -0.397, 0.2548, -0.04597, 0.1901, -0.04585, 0.3738, -0.9733, 0.2218, 1.082, 0.2225, 0.1421, 0.2551, 1.26, 0.2548, -0.04597, 0.3738, -0.9733, 0.2551, 1.26, -0.1053, 2.087, 0.2551, 1.26, 0.35, 1.982, -0.1053, 2.087, -0.115, -1.047, 0.1893, 1.268, -0.115, -1.047, 0.1901, -0.04585, 0.2225, 0.1421, 0.3674, 0.8817, -0.1508, 0.8817, -0.1508, 0.5, 0.1615, 0.1183, 0.3674, 0.1183, -0.1508, 0.1183, 0.4009, -0.6452, 0.1615, 0.1183, -0.3567, 0.1183, -0.3567, -0.168, 0.1615, 0.8817, 0.1615, 1.645, -0.319, 1.99, -0.3567, 0.8817, 0.1615, 0.8817, -0.3567, 0.8817, -0.1508, 0.8817, 1.357, 0.5, 1.357, 0.8817, 0.6067, 0.8817, -0.1508, 0.5, 0.1615, -0.6452, 0.4009, -0.6452, -0.3567, -0.168, 0.4009, -0.836, 0.1615, -0.836, -0.3145, -0.9895, 0.6067, 0.8817, 0.3674, 0.8817, -0.1508, 0.5, 0.4009, 0.1183, 0.6067, 0.1183, 0.3674, 0.1183, 0.4009, 0.1183, 0.1615, 0.1183, 0.4009, -0.6452, 0.4009, 0.8817, 0.1615, 0.8817, 0.3674, 0.8817, 1.152, -1.011, 0.4009, -0.6452, 0.4009, -0.836, 1.152, -1.011, 0.4009, -0.836, -0.3145, -0.9895, 1.152, -1.011, 1.151, 0.1183, 0.4009, 0.1183, 0.4009, -0.6452, 1.151, 2.027, -0.319, 1.99, 0.4009, 1.836, 1.151, 0.1183, 1.357, 0.1183, 0.6067, 0.1183, 1.154, 1.98, -0.3145, -0.9895, -0.319, 1.99, 1.357, 0.1183, 1.357, 0.5, -0.1508, 0.5, 0.6067, 0.1183, 1.151, 1.454, 0.4009, 1.836, 0.4009, 1.645, 1.151, 0.8817, 1.151, 1.454, 0.1615, 1.645, 0.4009, 0.8817, 1.151, 0.8817, 0.4009, 0.8817, 0.6067, 0.8817, 1.71, 1.543, 1.663, 1.445, 1.663, -0.5028, 1.718, -0.5861, 1.663, 1.445, 1.71, 1.543, -0.764, 1.476, -0.7335, 1.437, 1.71, 1.543, -0.7769, 1.533, -0.764, 1.476, -0.7707, -0.7134, 1.718, -0.5861, -0.7631, -0.6449, 0.8504, -0.3151, 0.7615, -0.3142, 0.7307, -0.2914, 0.822, -0.292, 1.663, -0.5028, -0.7631, -0.6449, 1.718, -0.5861, 0.1014, -0.3774, 0.7307, -0.2914, 0.822, -0.476, 0.1014, 0.7166, 0.822, 0.8121, 0.7307, 0.6278, 0.7307, 0.6278, 0.7615, 0.6381, 0.8504, 0.6385, 0.822, 0.6281, 0.7615, 0.6381, 0.1094, 0.6356, 0.1014, 0.7166, 0.7307, 0.6278, 0.1014, 0.7166, 0.1094, 0.8245, 0.7615, 0.8286, 0.822, 0.8121, 0.7615, -0.5046, 0.1094, -0.4976, 0.1014, -0.3774, 0.822, -0.476, 0.1014, -0.3774, 0.1094, -0.3087, 0.7615, -0.3142, 0.7307, -0.2914, 0.7615, 0.8286, 0.1094, 0.8245, 0.1094, 0.6356, 0.7615, 0.6381, 0.7615, -0.3142, 0.1094, -0.3087, 0.1094, -0.4976, 0.7615, -0.5046, 0.8504, -0.5058, 0.822, -0.476, 0.822, -0.292, 0.8504, -0.3151, 0.7307, 0.6278, 0.822, 0.6281, 0.822, 0.6281, 0.7307, -0.2914, 0.822, -0.292, 0.822, -0.292, 0.7615, 0.8286, 0.8504, 0.8293, 0.8504, 0.8293, 0.7615, -0.5046, 0.8504, -0.5058, 0.8504, -0.5058, 0.822, 0.6281, 0.822, 0.8121, 0.8504, 0.8293, 0.8504, 0.6385, 0.8504, 0.6385, 0.7615, 0.6381, 0.7615, 0.8286, 0.8504, 0.8293, 0.822, 0.6281, 0.822, 0.6281, 0.8504, 0.6385, 0.8504, -0.3151, 0.8504, -0.3151, 0.822, -0.292, 0.8504, 0.6385, 0.8504, 0.6385, 0.8504, 0.8293, 0.8504, -0.5058, 0.8504, -0.5058, 0.8504, -0.3151, 0.7615, -0.5046, 0.7615, -0.3142, 0.8504, -0.3151, 0.8504, -0.5058, 0.746, 0.254, 0.746, 0.746, 0.254, 0.746, 0.254, 0.254, 0.7307, -0.2914, 0.822, -0.292, 0.822, -0.476, 0.7615, 0.8286, 0.8504, 0.8293, 0.822, 0.8121, 0.3246, 0.2141, 0.3246, 0.733, 0.06501, 0.733, 0.06501, 0.2141, 0.7514, 0.2231, 0.7514, 0.726, 0.2486, 0.726, 0.2486, 0.2231, 0.3663, 0.2912, 0.128, 0.7478, 0.128, 0.2912, 1.0, 0.0, 0.9918, 0.7734, -0.008159, 0.7734, 0.0, 0.0, 0.0, 0.0, 0.0, 0.0, 0.0, 0.0, 0.0, 0.0, 0.0, 0.0, 0.0, 0.0, 0.0, 0.0, 0.0, 0.0, 0.0, 0.0, 0.0, 0.0, 0.0, 0.0, 0.0, 0.0, 0.0, 0.0, 0.0, 0.0, 0.0, 0.0, 0.0, 0.0, 0.1255, -0.1675, 0.8745, -0.1675, 0.8745, 1.168, 0.1255, 1.168, 0.3606, 0.7502, 0.1321, 0.7502, 0.3606, 0.2553, 0.3606, 0.2553, 0.1321, 0.7502, 0.1321, 0.2553, 0.8867, 0.7795, 0.6705, 0.7795, 0.6705, 0.2622, 0.4878, 0.8246, 0.7641, 0.8246, 0.7641, 0.3322, 0.4878, 0.3322, -0.3753, -1.06, 1.299, 0.8574, 1.375, 2.06, -0.3753, 2.06, 1.046, -0.08966, 1.05, 1.164, -0.03381, 0.4326, 1.375, 0.5, 1.292, 0.4914, 1.299, 0.8574, 1.0, 0.001096, 0.9298, 0.2105, 0.6842, 0.2105, 0.6223, 4.361e-05, 1.375, 0.5, 1.299, 0.8574, -0.3753, -1.06, 1.375, -1.06, 1.375, 0.5, -0.3753, -1.06, 0.07011, 0.2105, 0.0002076, 0.6432, -2.235e-08, 0.001095, 0.25, 0.7299, 0.25, 1.0, 9.839e-14, 1.0, -2.235e-08, 0.6808, 0.3776, 4.213e-05, 0.3158, 0.2105, 0.07011, 0.2105, -2.235e-08, 0.001095, 1.0, 0.6808, 1.0, 1.0, 0.75, 1.0, 0.75, 0.7299, 0.6793, 0.6334, 0.3777, 0.6281, 0.6222, 0.6281, 0.3137, 0.6517, 0.0002076, 0.6432, 0.07036, 0.6308, 0.3159, 0.6308, 0.6793, 0.6334, 0.6222, 0.6281, 0.6223, 4.361e-05, 1.0, 0.001096, 0.9297, 0.631, 0.9298, 0.2105, 0.3137, 0.6517, 0.3159, 0.6308, 0.3158, 0.2105, 0.3776, 4.213e-05, 0.3137, 0.6517, 0.3158, 0.2105, 1.0, 0.6808, 0.75, 0.7299, 0.25, 0.7299, -2.235e-08, 0.6808, -1.861, -2.032, 2.89, -2.032, 2.924, 0.8137, -1.882, 0.3382, 1.0, 0.6519, 0.3137, 0.6517, 0.6793, 0.6334, 0.6134, 0.09366, 0.6134, 0.9063, 0.3226, 0.09366, 0.6134, 0.9063, 0.3226, 0.9063, 0.3226, 0.09366, 0.2519, 0.5913, 0.25, 0.8601, 0.125, 0.9333, 0.1284, 0.5918, -2.032, 3.032, 2.924, 0.8137, 3.032, 3.032, 0.1284, 0.5918, 7.451e-09, 0.9333, 2.243e-07, -4.171e-08, 1.0, -1.838e-07, 0.4988, 0.1973, 0.3752, 0.197, 2.243e-07, -4.171e-08, 1.0, -1.838e-07, 0.5, 0.6, 0.4988, 0.1973, 0.3752, 0.5921, 0.25, 0.8601, 0.2519, 0.5913, 0.2519, 0.1967, 0.1284, 0.1968, 2.243e-07, -4.171e-08, 0.3752, 0.197, 0.2519, 0.1967, 2.243e-07, -4.171e-08, 0.25, 0.8601, 0.4787, 0.8747, 0.0482, 1.0, 0.0482, 0.9333, 0.3752, 0.197, 0.2519, 0.5913, 0.2519, 0.1967, 1.0, 0.8392, 0.5, 0.6, 1.0, -1.838e-07, 1.0, 0.8392, 0.4787, 0.8747, 0.5, 0.6, 0.5, 0.6, 0.4986, 0.5916, 0.4988, 0.1973, 0.9375, 0.3972, 0.9375, 0.0, 1.0, 0.0, 1.0, 1.0, 0.125, 0.9333, 7.451e-09, 0.9333, 0.1284, 0.5918, -1.935e-08, 2.13e-08, 0.6875, 0.3972, -7.056e-08, 1.0, 0.375, 0.4667, 0.5011, 0.1976, 0.5, 0.6, 0.4377, 0.8561, 0.6875, 0.3972, 0.9375, 0.3972, 0.875, 0.7149, 0.5, 0.6, 0.5011, 0.5932, 0.6248, 0.5934, 0.7486, 0.5935, 0.8726, 0.9319, 0.7212, 0.919, 8.988e-08, 9.924e-09, 0.4377, 0.8561, 6.674e-06, 0.8392, 1.0, 4.121e-14, 0.7486, 0.1975, 0.6248, 0.1976, 8.988e-08, 9.924e-09, 0.6248, 0.1976, 0.5011, 0.1976, 8.988e-08, 9.924e-09, 0.6248, 0.5934, 0.7212, 0.919, 0.4377, 0.8561, 0.5, 0.6351, 0.8725, 0.1977, 0.7486, 0.1975, 1.0, 4.121e-14, 0.7486, 0.5935, 0.6248, 0.5934, 0.6248, 0.1976, 1.0, 0.9333, 0.8726, 0.9319, 0.8725, 0.5939, 0.9518, 1.0, 0.7212, 0.919, 0.8726, 0.9319, 0.9518, 0.9333, 0.7486, 0.5935, 0.7212, 0.919, 0.6248, 0.5934, 0.5, 0.6, 0.5011, 0.5932, 0.5011, 0.5302, 0.5, 0.5363, 1.0, 4.121e-14, 0.8725, 0.5939, 0.8725, 0.1977, 0.6248, 0.5934, 0.5, 0.6081, 0.5, 0.6, 0.6248, 0.5934, 0.5, 0.6351, 0.5, 0.6081, 0.5, 0.6081, 0.5, 0.5444, 0.5, 0.5714, 0.8745, 0.5477, 0.8745, -0.03577, 0.6207, -0.03577, 0.6207, 0.5477, 0.5, 0.6, 0.5, 0.5363, 0.5, 0.5444, 1.02, 0.1469, 1.02, 1.102, 1.181, 1.102, 1.181, -0.03272, 0.9651, 0.1019, 0.5192, 0.1019, 0.6207, 2.358, 0.8745, 2.358, 1.02, 0.1493, 1.181, 0.2445, 1.023, 0.7208, 1.001, -0.03272, 0.4938, -0.03272, 0.4938, 0.7208, 0.6207, 0.1019, 0.8745, 0.1019, 0.8745, 2.358, 0.6207, 2.358, 0.5152, 0.1019, 0.3544, 0.1019, 0.3544, 2.358, 0.5152, 2.358, 1.001, 1.181, 1.001, 0.9399, 0.4938, 0.9399, 0.4938, 1.181, 1.01, 1.41, 0.4004, 1.182, 0.05768, 0.8446, 1.01, -0.4095, 0.9622, 1.345, 0.9622, -0.3613, 0.39, -0.3613, 0.39, 1.345, 1.01, -0.4095, 0.06783, 0.1194, 0.4004, -0.1821, 1.01, -0.4095, 0.05768, 0.8446, 0.06783, 0.1194, 0.4004, 1.41, 0.4004, 1.182, 1.01, 1.41, 0.4004, -0.1821, 0.4004, -0.4095, 1.01, -0.4095, 0.39, 1.132, 0.39, -0.148, 0.1144, 0.06534, 0.04834, 0.172, 0.01547, 0.2787, 0.01547, 0.492, 0.01547, 0.7053, 0.04834, 0.812, 0.1144, 0.9187, 0.2549, 0.142, 0.2548, -0.04597, 0.3738, -0.9733, 0.2551, 1.26, 0.1646, 1.361, -0.3913, 1.369, -0.3896, 1.361, 1.397, 1.397, -0.3871, -0.397, 1.382, -0.397, 1.397, 1.397, -0.397, 1.397, -0.3871, -0.397, 0.2548, -0.04597, 0.1901, -0.04585, 0.3738, -0.9733, 0.0, 0.0, 0.0, 0.0, 0.0, 0.0, 0.0, 0.0, 0.2218, 1.082, 0.1901, 0.1421, 0.2551, 1.26, -0.3567, 0.5, -0.3567, 0.1183, -0.1508, 0.1183, -0.1508, 0.5, -0.1053, 2.087, 0.2551, 1.26, 0.35, 1.982, -0.1053, 2.087, -0.115, -1.047, 0.1893, 1.268, -0.115, -1.047, 0.1901, -0.04585, 0.1901, 0.1421, 0.3674, 0.8817, -0.1508, 0.8817, -0.1508, 0.5, 0.1615, 0.1183, 0.3674, 0.1183, -0.1508, 0.1183, 0.4009, -0.6452, 0.1615, 0.1183, -0.3567, 0.1183, -0.3567, -0.168, 0.1615, 0.8817, 0.1615, 1.645, -0.3172, 1.988, -0.3567, 0.8817, 0.1615, 0.8817, -0.3567, 0.8817, -0.1508, 0.8817, 1.357, 0.5, 1.357, 0.8817, 0.6067, 0.8817, -0.1508, 0.5, 0.1615, -0.6452, 0.4009, -0.6452, -0.3567, -0.168, 0.4009, -0.836, 0.1615, -0.836, -0.3216, -0.9958, 0.6067, 0.8817, 0.3674, 0.8817, -0.1508, 0.5, 0.4009, 0.1183, 0.6067, 0.1183, 0.3674, 0.1183, 0.4009, 0.1183, 0.1615, 0.1183, 0.4009, -0.6452, 0.4009, 0.8817, 0.1615, 0.8817, 0.3674, 0.8817, 1.154, -0.9928, 0.4009, -0.6452, 0.4009, -0.836, 1.154, -0.9928, 0.4009, -0.836, -0.3216, -0.9958, 1.154, -0.9928, 1.151, 0.1183, 0.4009, 0.1183, 0.4009, -0.6452, 1.151, 2.027, -0.3172, 1.988, 0.4009, 1.836, 1.151, 0.1183, 1.357, 0.1183, 0.6067, 0.1183, 1.154, 1.98, 1.154, -0.9928, -0.3172, 1.988, 1.357, 0.1183, 1.357, 0.5, -0.1508, 0.5, 0.6067, 0.1183, 1.151, 1.454, 0.4009, 1.836, 0.4009, 1.645, 1.151, 0.8817, 1.151, 1.454, 0.1615, 1.645, 0.4009, 0.8817, 1.151, 0.8817, 0.4009, 0.8817, 0.6067, 0.8817, 1.71, 1.543, 1.663, 1.445, 1.663, -0.5028, 1.718, -0.5861, 0.8504, -0.3151, 0.7615, -0.3142, 0.7307, -0.2914, 0.822, -0.292, 1.663, 1.445, -0.7335, 1.437, 1.663, -0.5028, 1.71, 1.543, -0.7769, 1.533, -0.764, 1.476, -0.7707, -0.7134, 1.718, -0.5861, -0.7653, -0.6495, 1.71, 1.543, -0.764, 1.476, 1.663, 1.445, -0.764, 1.476, -0.7653, -0.6495, -0.7335, 1.437, -0.7653, -0.6495, 1.718, -0.5861, 1.663, -0.5028, 0.1014, -0.3774, 0.7307, -0.2914, 0.822, -0.476, 0.1014, 0.7166, 0.822, 0.8121, 0.7307, 0.6278, 0.7307, 0.6278, 0.7615, 0.6381, 0.8504, 0.6385, 0.822, 0.6281, 0.7615, 0.6381, 0.1094, 0.6356, 0.1014, 0.7166, 0.7307, 0.6278, 0.1014, 0.7166, 0.1094, 0.8245, 0.7615, 0.8286, 0.822, 0.8121, 0.7615, -0.5046, 0.1094, -0.4976, 0.1014, -0.3774, 0.822, -0.476, 0.1014, -0.3774, 0.1094, -0.3087, 0.7615, -0.3142, 0.7307, -0.2914, 0.7615, 0.8286, 0.1094, 0.8245, 0.1094, 0.6356, 0.7615, 0.6381, 0.7615, -0.3142, 0.1094, -0.3087, 0.1094, -0.4976, 0.7615, -0.5046, 0.8504, -0.5058, 0.822, -0.476, 0.822, -0.292, 0.8504, -0.3151, 0.7307, 0.6278, 0.822, 0.6281, 0.822, 0.6281, 0.7307, -0.2914, 0.822, -0.292, 0.822, -0.292, 0.7615, 0.8286, 0.8504, 0.8293, 0.8504, 0.8293, 0.7615, -0.5046, 0.8504, -0.5058, 0.8504, -0.5058, 0.822, 0.6281, 0.822, 0.8121, 0.8504, 0.8293, 0.8504, 0.6385, 0.8504, 0.6385, 0.7615, 0.6381, 0.7615, 0.8286, 0.8504, 0.8293, 0.822, 0.6281, 0.822, 0.6281, 0.8504, 0.6385, 0.8504, -0.3151, 0.8504, -0.3151, 0.822, -0.292, 0.8504, 0.6385, 0.8504, 0.6385, 0.8504, 0.8293, 0.8504, -0.5058, 0.8504, -0.5058, 0.8504, -0.3151, 0.7615, -0.5046, 0.7615, -0.3142, 0.8504, -0.3151, 0.8504, -0.5058, 0.746, 0.254, 0.746, 0.746, 0.254, 0.746, 0.254, 0.254, 0.7307, -0.2914, 0.822, -0.292, 0.822, -0.476, 0.7615, 0.8286, 0.8504, 0.8293, 0.822, 0.8121, 0.3246, 0.2141, 0.3246, 0.733, 0.06501, 0.733, 0.06501, 0.2141, 0.3663, 0.2912, 0.3663, 0.7478, 0.128, 0.7478, 0.128, 0.2912, 0.7514, 0.2231, 0.7514, 0.726, 0.2486, 0.726, 0.2486, 0.2231, 1.0, 0.0, 0.9918, 0.7734, -0.008159, 0.7734, 0.0, 0.0, 0.0, 0.0, 0.0, 0.0, 0.0, 0.0, 0.0, 0.0, 0.0, 0.0, 0.0, 0.0, 0.0, 0.0, 0.0, 0.0, 0.0, 0.0, 0.0, 0.0, 0.0, 0.0, 0.0, 0.0, 0.0, 0.0, 0.0, 0.0, 0.0, 0.0, 0.3606, 0.2553, 0.3606, 0.7502, 0.1321, 0.2553, 0.8867, 0.2622, 0.8867, 0.7795, 0.6705, 0.2622, 1.05, 1.164, 1.056, 1.491, 0.06438, 1.49, 0.06437, -0.4907, 1.046, -0.08966, -0.03381, 0.4326, -0.03381, 0.4326, 1.05, 1.164, 0.06438, 1.49, 1.056, -0.4912, 1.046, -0.08966, 0.06437, -0.4907, 0.6842, 0.2105, 0.6542, 0.6432, 0.6224, 5.414e-05, 0.6542, 0.6432, 0.3777, 0.6283, 0.6222, 0.6281, 0.0002077, 0.6432, 0.07024, 0.2105, 0.1522, 0.6308, 0.3125, 0.6518, 0.0002077, 0.6432, 0.1522, 0.6308, 0.6542, 0.6432, 0.6842, 0.2105, 0.6841, 0.6308, 1.0, 0.6808, 0.25, 0.7299, -7.205e-08, 0.6808, 0.6542, 0.6432, 1.0, 0.6519, 0.3777, 0.6283, 0.9297, 0.631, 1.0, 0.6519, 0.6542, 0.6432, -2.032, 3.032, -1.884, 0.3745, 3.032, 3.032, 0.3752, 0.5918, 0.4787, 0.8747, 0.2519, 0.5912, 0.5, 0.6, 0.3752, 0.5918, 0.4986, 0.5916, 1.0, 1.0, 0.9375, 0.3972, 1.0, 0.0, 0.9375, 0.3972, 0.9375, 0.0, 1.0, 0.0, 0.75, 0.7149, 0.6875, 0.3972, 0.875, 0.7149, 0.875, 0.7149, 0.9375, 0.3972, 1.0, 1.0, -5.407e-08, 1.0, 0.6875, 0.3972, 0.75, 0.7149, -5.407e-08, 1.0, 0.75, 0.7149, 0.75, 1.0, 0.875, 1.0, 0.875, 0.7149, 1.0, 1.0, 0.5011, 0.1976, 0.375, 0.4667, 8.557e-08, -8.686e-08, 0.7486, 0.1975, 0.7486, 0.5935, 0.6248, 0.1976, 0.7486, 0.5935, 0.8725, 0.5939, 0.8726, 0.9319, 0.6248, 0.5936, 0.8726, 0.9319, 0.7212, 0.919, 0.5, 0.6, 0.5011, 0.1976, 0.5011, 0.5932, 0.5, 0.6, 0.5, 0.6081, 0.4377, 0.8561, 0.5, 0.6081, 0.5, 0.6351, 0.4377, 0.8561, 0.5, 0.6351, 0.5, 0.6081, 0.5, 0.5714, 0.5, 0.6081, 0.5, 0.6, 0.5, 0.5444, 0.5192, 0.1019, 0.9651, 0.1019, 0.7476, -0.2792, 0.8373, 0.3578, 0.6578, 0.3578, 0.7476, -1.165, 0.6578, 0.3578, 0.8373, 0.3578, 0.7476, -1.165, 0.4887, 0.3578, 0.3809, 0.3578, 0.4168, -1.165, 0.2551, 1.26, 0.3738, -0.9733, 0.35, 1.982, 0.2225, 0.1421, 0.2548, -0.04597, 0.2551, 1.26, 0.2551, 1.26, -0.1053, 2.087, 0.1893, 1.268, 0.1893, 1.268, -0.115, -1.047, 0.2218, 1.082, 0.2218, 1.082, -0.115, -1.047, 0.2225, 0.1421, 0.1901, -0.04585, -0.115, -1.047, 0.3738, -0.9733, 0.1615, -0.836, 0.1615, -0.6452, -0.3145, -0.9895, -0.3567, 0.1183, 0.1615, 0.1183, -0.1508, 0.1183, 0.1615, 1.645, 0.1615, 1.836, -0.319, 1.99, 0.3674, 0.1183, -0.1508, 0.5, -0.1508, 0.1183, 0.3674, 0.8817, 0.1615, 0.8817, -0.1508, 0.8817, -0.3145, -0.9895, 0.1615, -0.6452, -0.3567, -0.168, 0.4009, 1.836, -0.319, 1.99, 0.1615, 1.836, 0.1615, 0.1183, 0.4009, 0.1183, 0.3674, 0.1183, 0.6067, 0.1183, -0.1508, 0.5, 0.3674, 0.1183, 0.6067, 0.8817, 0.4009, 0.8817, 0.3674, 0.8817, 0.4009, 0.8817, 0.1615, 1.645, 0.1615, 0.8817, 1.151, 2.027, 1.154, 1.98, -0.319, 1.99, 1.151, 1.454, 1.151, 2.027, 0.4009, 1.836, 0.4009, 0.1183, 1.151, 0.1183, 0.6067, 0.1183, 1.154, 1.98, 1.152, -1.011, -0.3145, -0.9895, 0.1615, 1.645, 1.151, 1.454, 0.4009, 1.645, 1.357, 0.8817, 1.151, 0.8817, 0.6067, 0.8817, -0.7335, 1.437, -0.7631, -0.6449, 1.663, -0.5028, 1.663, 1.445, -0.7335, 1.437, 1.663, -0.5028, -0.7335, 1.437, -0.764, 1.476, -0.7631, -0.6449, 0.7307, 0.6278, 0.7307, 0.6278, 0.822, 0.6281, 0.7307, -0.2914, 0.7307, -0.2914, 0.822, -0.292, 0.7615, 0.8286, 0.7615, 0.8286, 0.8504, 0.8293, 0.7615, -0.5046, 0.7615, -0.5046, 0.8504, -0.5058, 0.8504, 0.6385, 0.822, 0.6281, 0.8504, 0.6385, 0.822, -0.292, 0.8504, -0.3151, 0.822, -0.292, 0.8504, 0.8293, 0.8504, 0.6385, 0.8504, 0.8293, 0.8504, -0.3151, 0.8504, -0.5058, 0.8504, -0.3151, 0.7307, 0.6278, 0.822, 0.8121, 0.822, 0.6281, 0.8504, -0.5058, 0.7615, -0.5046, 0.822, -0.476, 0.1581, -0.1428, 0.1436, -0.06053, 0.873, -0.1081, 0.2003, 0.8224, 0.1858, 0.9264, 0.9152, 0.8816, 0.1677, 0.8466, 0.2003, 0.8224, 0.9152, 0.8816, 0.1255, -0.1675, 0.1581, -0.1428, 0.873, -0.1081, 0.1858, 0.9264, 0.1677, 0.8466, 0.9152, 0.8816, 0.1436, -0.06053, 0.1255, -0.1675, 0.873, -0.1081, 0.3663, 0.2912, 0.3663, 0.7478, 0.128, 0.7478, 0.8867, 0.2622, 0.8867, 0.7795, 0.6705, 0.2622, 1.05, 1.164, 1.056, 1.491, 0.06438, 1.49, 0.06437, -0.4907, 1.046, -0.08966, -0.03381, 0.4326, -0.03381, 0.4326, 1.05, 1.164, 0.06438, 1.49, 1.056, -0.4912, 1.046, -0.08966, 0.06437, -0.4907, 0.3137, 0.6517, 0.3776, 4.213e-05, 0.3777, 0.6281, 0.6842, 0.2105, 0.6793, 0.6334, 0.6223, 4.361e-05, 0.6793, 0.6334, 0.3137, 0.6517, 0.3777, 0.6281, 1.0, 0.001096, 1.0, 0.6519, 0.9297, 0.631, 0.0002076, 0.6432, 0.07011, 0.2105, 0.07036, 0.6308, 0.9297, 0.631, 1.0, 0.6519, 0.6793, 0.6334, -2.032, 3.032, -1.882, 0.3382, 2.924, 0.8137, 0.3752, 0.5921, 0.4787, 0.8747, 0.25, 0.8601, 0.1284, 0.1968, 0.1284, 0.5918, 2.243e-07, -4.171e-08, 0.3752, 0.197, 0.3752, 0.5921, 0.2519, 0.5913, 0.5, 0.6, 0.4787, 0.8747, 0.3752, 0.5921, 0.5, 0.6, 0.3752, 0.5921, 0.4986, 0.5916, 0.75, 0.7149, 0.6875, 0.3972, 0.875, 0.7149, 0.875, 0.7149, 0.9375, 0.3972, 1.0, 1.0, -7.056e-08, 1.0, 0.6875, 0.3972, 0.75, 0.7149, -1.935e-08, 2.13e-08, 0.6875, 2.485e-08, 0.6875, 0.3972, -7.056e-08, 1.0, 0.75, 0.7149, 0.75, 1.0, 0.875, 1.0, 0.875, 0.7149, 1.0, 1.0, 0.5011, 0.1976, 0.375, 0.4667, 8.988e-08, 9.924e-09, 0.7486, 0.1975, 0.7486, 0.5935, 0.6248, 0.1976, 8.988e-08, 9.924e-09, 0.375, 0.4667, 0.4377, 0.8561, 0.7486, 0.5935, 0.8725, 0.5939, 0.8726, 0.9319, 0.5, 0.6, 0.5011, 0.1976, 0.5011, 0.5932, 1.0, 4.121e-14, 1.0, 0.9333, 0.8725, 0.5939, 0.5, 0.6, 0.5, 0.6081, 0.4377, 0.8561, 0.5, 0.6081, 0.5, 0.6351, 0.4377, 0.8561, 0.5, 0.6351, 0.5, 0.6081, 0.5, 0.5714, 0.5, 0.6081, 0.5, 0.6, 0.5, 0.5444, 0.5192, 0.1019, 0.9651, 0.1019, 0.7476, -0.2792, 0.8373, 0.3578, 0.6578, 0.3578, 0.7476, -1.165, 0.6578, 0.3578, 0.8373, 0.3578, 0.7476, -1.165, 0.4887, 0.3578, 0.3809, 0.3578, 0.4168, -1.165, 0.2551, 1.26, 0.3738, -0.9733, 0.35, 1.982, 0.1901, 0.1421, 0.2549, 0.142, 0.2551, 1.26, 0.2551, 1.26, -0.1053, 2.087, 0.1893, 1.268, 0.1893, 1.268, -0.115, -1.047, 0.2218, 1.082, 0.2218, 1.082, -0.115, -1.047, 0.1901, 0.1421, 0.1901, -0.04585, -0.115, -1.047, 0.3738, -0.9733, 0.1615, -0.836, 0.1615, -0.6452, -0.3216, -0.9958, -0.3567, 0.1183, 0.1615, 0.1183, -0.1508, 0.1183, 1.154, -0.9928, -0.3216, -0.9958, -0.3172, 1.988, 0.1615, 1.645, 0.1615, 1.836, -0.3172, 1.988, 0.3674, 0.1183, -0.1508, 0.5, -0.1508, 0.1183, 0.3674, 0.8817, 0.1615, 0.8817, -0.1508, 0.8817, -0.3216, -0.9958, 0.1615, -0.6452, -0.3567, -0.168, 0.4009, 1.836, -0.3172, 1.988, 0.1615, 1.836, 0.1615, 0.1183, 0.4009, 0.1183, 0.3674, 0.1183, 0.6067, 0.1183, -0.1508, 0.5, 0.3674, 0.1183, 0.6067, 0.8817, 0.4009, 0.8817, 0.3674, 0.8817, 0.4009, 0.8817, 0.1615, 1.645, 0.1615, 0.8817, 1.151, 2.027, 1.154, 1.98, -0.3172, 1.988, 1.151, 1.454, 1.151, 2.027, 0.4009, 1.836, 0.4009, 0.1183, 1.151, 0.1183, 0.6067, 0.1183, 0.1615, 1.645, 1.151, 1.454, 0.4009, 1.645, 1.357, 0.8817, 1.151, 0.8817, 0.6067, 0.8817, 1.663, -0.5028, -0.7335, 1.437, -0.7653, -0.6495, 1.663, 1.445, -0.764, 1.476, -0.7335, 1.437, 0.7307, 0.6278, 0.7307, 0.6278, 0.822, 0.6281, 0.7307, -0.2914, 0.7307, -0.2914, 0.822, -0.292, 0.7615, 0.8286, 0.7615, 0.8286, 0.8504, 0.8293, 0.7615, -0.5046, 0.7615, -0.5046, 0.8504, -0.5058, 0.8504, 0.6385, 0.822, 0.6281, 0.8504, 0.6385, 0.822, -0.292, 0.8504, -0.3151, 0.822, -0.292, 0.8504, 0.8293, 0.8504, 0.6385, 0.8504, 0.8293, 0.8504, -0.3151, 0.8504, -0.5058, 0.8504, -0.3151, 0.7307, 0.6278, 0.822, 0.8121, 0.822, 0.6281, 0.8504, -0.5058, 0.7615, -0.5046, 0.822, -0.476, 0.14, -0.1565, 0.1581, -0.05122, 0.873, -0.1081, 0.1822, 0.8359, 0.2003, 0.914, 0.9152, 0.8816, 0.1581, -0.05122, 0.1255, -0.07216, 0.873, -0.1081, 0.2003, 0.914, 0.1677, 0.942, 0.9152, 0.8816, 0.1677, 0.942, 0.1822, 0.8359, 0.9152, 0.8816, 0.1255, -0.07216, 0.14, -0.1565, 0.873, -0.1081, 0.0, 0.0, 0.0, 0.0, 0.0, 0.0])
me_cube_004.materials.append(mat_material_007)
me_cube_004.use_remesh_preserve_volume = False
me_cube_004.use_remesh_preserve_attributes = False
me_cube_004.use_mirror_vertex_groups = False
me_cube_004.update()

# ---- objects
ob_sun_003 = bpy.data.objects.new('Sun.003', light_sun_003)
ob_sun_002 = bpy.data.objects.new('Sun.002', light_sun_002)
ob_sun_001 = bpy.data.objects.new('Sun.001', light_sun_001)
ob_sun = bpy.data.objects.new('Sun', light_sun)
ob_cube_004 = bpy.data.objects.new('Cube.004', me_cube_004)
ob_camera = bpy.data.objects.new('Camera', cam_camera)

# ---- transforms, parenting, visibility, modifiers, constraints
ob_sun_003.location = (-21.05, -12.37, -3.294)
ob_sun_003.rotation_euler = (-1.564, -2.269, 2.052)
ob_sun_003.hide_viewport = True
ob_sun_003.hide_select = True
ob_sun_003.hide_render = True
ob_sun_003.lineart.crease_threshold = 0.0
ob_sun_002.location = (-11.49, 12.88, -0.4806)
ob_sun_002.rotation_euler = (-1.536, -2.195, 0.7291)
ob_sun_002.hide_viewport = True
ob_sun_002.hide_select = True
ob_sun_002.hide_render = True
ob_sun_002.lineart.crease_threshold = 0.0
ob_sun_001.location = (27.7, 10.57, -0.1934)
ob_sun_001.rotation_euler = (-1.793, -2.989, -0.466)
ob_sun_001.hide_viewport = True
ob_sun_001.hide_select = True
ob_sun_001.hide_render = True
ob_sun_001.lineart.crease_threshold = 0.0
ob_sun.location = (15.16, -11.42, 5.176)
ob_sun.rotation_euler = (0.6833, -0.07945, -4.755)
ob_sun.lineart.crease_threshold = 0.0
ob_cube_004.location = (-0.02164, -0.04647, 2.76)
ob_cube_004.rotation_euler = (-0.0135, 0.000946, -6.269)
ob_cube_004.lock_rotations_4d = False
ob_cube_004.empty_display_type = 'ARROWS'
ob_cube_004.lineart.crease_threshold = 0.0
ob_camera.location = (18.82, -22.34, 6.731)
ob_camera.rotation_euler = (1.361, 0.01676, 0.7301)
ob_camera.scale = (3.403, 3.403, 3.403)
ob_camera.lock_rotations_4d = False
ob_camera.empty_display_type = 'ARROWS'
ob_camera.color = (0.0, 0.0, 0.0, 0.0)
ob_camera.display_type = 'WIRE'
ob_camera.lineart.crease_threshold = 0.0

# ---- collection membership
col_collection_1.objects.link(ob_sun_003)
col_collection_1.objects.link(ob_sun_002)
col_collection_1.objects.link(ob_sun_001)
col_collection_1.objects.link(ob_sun)
col_collection_1.objects.link(ob_cube_004)
col_collection_1.objects.link(ob_camera)

# ---- scene / render settings (as saved in the file)
scene.camera = ob_camera
scene.frame_start = 1; scene.frame_end = 250; scene.frame_set(1)
scene.render.engine = 'BLENDER_EEVEE_NEXT'
scene.render.image_settings.compression = 90
scene.render.resolution_percentage = 50
scene.render.dither_intensity = 0.0
scene.render.bake_margin = 20
scene.cycles.use_denoising = False
scene.cycles.samples = 100
scene.cycles.sampling_pattern = 'TABULATED_SOBOL'
scene.cycles.light_sampling_threshold = 0.0
scene.cycles.use_adaptive_sampling = False
scene.cycles.use_light_tree = False
scene.cycles.blur_glossy = 0.0
scene.cycles.volume_bounces = 1
scene.cycles.pixel_filter_type = 'GAUSSIAN'
scene.cycles.sample_clamp_indirect = 0.0
scene.view_settings.view_transform = 'Standard'
bpy.context.view_layer.update()
